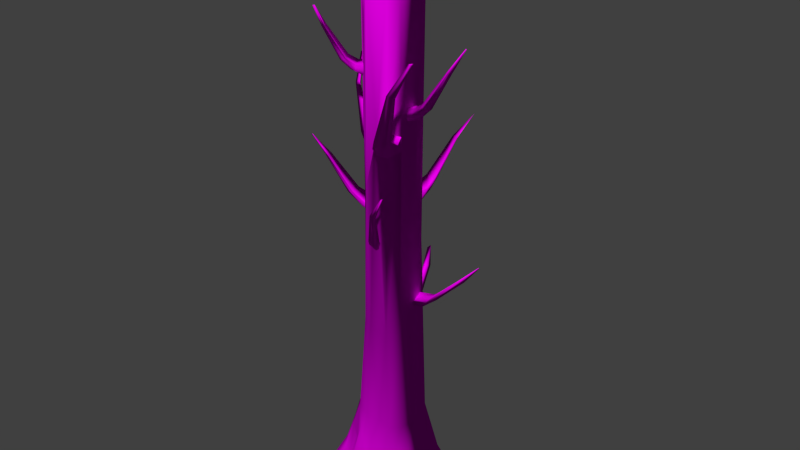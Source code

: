 # Source: decoration_vegetation_tree_dead_3.blend  (saved by Blender 2.70.0; exported with 4.5.12 LTS)
import bpy
from mathutils import Matrix  # noqa: F401  (used for matrix-valued properties, if any)

bpy.ops.wm.read_factory_settings(use_empty=True)
scene = bpy.context.scene
scene.name = 'Scene'

# ---- collections
col_collection_1 = bpy.data.collections.new('Collection 1'); scene.collection.children.link(col_collection_1)

# ---- images (referenced by path relative to the original .blend; pixels are not part of the script)
import os
ASSET_DIR = os.environ.get("B2B_ASSET_DIR", "")  # directory of the original .blend (textures are referenced by path, not embedded)
HERE = os.path.dirname(os.path.abspath(__file__))  # packed textures are extracted next to this script under _unpacked/

def load_image(name, relpath, width, height, colorspace="sRGB"):
    """Load a texture the original file referenced (path relative to the .blend, or extracted next to this script)."""
    p = next((c for c in (os.path.join(HERE, relpath), os.path.join(ASSET_DIR, relpath)) if relpath and os.path.exists(c)), "")
    if p:
        img = bpy.data.images.load(p, check_existing=True)
        img.name = name
    else:  # same state as the original file: an image datablock whose file is absent (Cycles renders it pink)
        img = bpy.data.images.new(name, width, height)
        img.source = "FILE"
        img.filepath = "//" + (relpath or name)
    img.colorspace_settings.name = colorspace
    return img
img_decoration_vegetation_wood_4_normal_png = load_image('decoration_vegetation_wood_4_normal.png', 'Texturen/decoration_vegetation_wood_4_normal.png', 1024, 1024, 'sRGB')
img_decoration_vegetation_wood_4_diffuse_png = load_image('decoration_vegetation_wood_4_diffuse.png', 'Texturen/decoration_vegetation_wood_4_diffuse.png', 1024, 1024, 'sRGB')

# ---- materials (node trees are filled in below, after node groups)
mat_decoration_tree_dead_3_wood_4 = bpy.data.materials.new('decoration_tree_dead_3_wood_4')
mat_decoration_tree_dead_3_wood_4.alpha_threshold = 0.0
mat_decoration_tree_dead_3_wood_4.roughness = 0.5
mat_decoration_tree_dead_3_wood_4.line_color = (0.0, 0.0, 0.0, 1.0)

# ---- material node trees
mat_decoration_tree_dead_3_wood_4.use_nodes = True; mat_decoration_tree_dead_3_wood_4.node_tree.nodes.clear()
_N = mat_decoration_tree_dead_3_wood_4.node_tree.nodes; _L = mat_decoration_tree_dead_3_wood_4.node_tree.links
n0 = _N.new('ShaderNodeOutputMaterial'); n0.name = 'Material Output'; n0.location = (300, 300)
n1 = _N.new('ShaderNodeTexImage'); n1.name = 'Image Texture.001'; n1.location = (-387, 68)
n1.width = 140
n1.image = img_decoration_vegetation_wood_4_normal_png
n2 = _N.new('ShaderNodeTexCoord'); n2.name = 'Texture Coordinate'; n2.location = (-637, 195)
n3 = _N.new('ShaderNodeNormalMap'); n3.name = 'Normal Map'; n3.location = (-168, 58)
n4 = _N.new('ShaderNodeBsdfDiffuse'); n4.name = 'Diffuse BSDF'; n4.location = (46, 289)
n5 = _N.new('ShaderNodeTexImage'); n5.name = 'Image Texture'; n5.location = (-358, 349)
n5.width = 155
n5.image = img_decoration_vegetation_wood_4_diffuse_png
_L.new(n4.outputs[0], n0.inputs[0])
_L.new(n2.outputs[2], n5.inputs[0])
_L.new(n2.outputs[2], n1.inputs[0])
_L.new(n5.outputs[0], n4.inputs[0])
_L.new(n1.outputs[0], n3.inputs[1])
_L.new(n3.outputs[0], n4.inputs[2])
n0.is_active_output = True

# ---- world
world_world = bpy.data.worlds.new('World'); scene.world = world_world
world_world.color = (0.05088, 0.05088, 0.05088)
world_world.use_sun_shadow = False
world_world.sun_shadow_jitter_overblur = 0.0
world_world.cycles.sampling_method = 'MANUAL'
world_world.cycles.sample_map_resolution = 256

# ---- meshes
me_cylinder_010 = bpy.data.meshes.new('Cylinder.010')
me_cylinder_010.from_pydata([(-0.07295, 0.3711, 2.104), (-0.2129, 0.369, 2.156), (-0.2787, 0.3036, 2.18), (-0.01448, 0.3087, 2.077), (-0.245, 0.2114, 1.987), (-0.2956, 0.2181, 2.088), (-0.1056, 0.2142, 1.936), (-0.03399, 0.2165, 1.978), (-0.1034, 0.5774, 2.162), (-0.2182, 0.5488, 2.168), (-0.2762, 0.4858, 2.111), (-0.05877, 0.5442, 2.098), (-0.2269, 0.5423, 2.045), (-0.2794, 0.4834, 2.058), (-0.1126, 0.5711, 2.04), (-0.0637, 0.5411, 2.035), (-0.1566, 0.7519, 2.277), (-0.2444, 0.7192, 2.238), (-0.2779, 0.6915, 2.171), (-0.1116, 0.7575, 2.247), (-0.2315, 0.7727, 2.184), (-0.2719, 0.7152, 2.148), (-0.1443, 0.805, 2.223), (-0.1054, 0.7849, 2.219), (-0.2495, 1.071, 2.577), (-0.3038, 1.05, 2.521), (-0.3136, 1.04, 2.467), (-0.211, 1.083, 2.576), (-0.2809, 1.103, 2.504), (-0.3034, 1.063, 2.461), (-0.2271, 1.124, 2.56), (-0.1995, 1.11, 2.567), (-0.3709, 1.29, 2.79), (-0.3994, 1.279, 2.76), (-0.4046, 1.274, 2.732), (-0.3506, 1.297, 2.789), (-0.3874, 1.307, 2.751), (-0.3992, 1.286, 2.728), (-0.3591, 1.318, 2.781), (-0.3446, 1.311, 2.784), (0.362, -0.08937, 5.748), (0.3661, 0.03119, 5.728), (0.3115, -0.2104, 5.729), (0.3334, -0.1689, 5.748), (0.3613, -0.08952, 5.513), (0.3111, -0.21, 5.585), (0.3651, 0.0303, 5.588), (0.3329, -0.1687, 5.513), (0.4832, -0.04817, 5.733), (0.4542, 0.01086, 5.686), (0.4387, -0.1731, 5.732), (0.4511, -0.1255, 5.745), (0.5568, -0.09612, 5.622), (0.4889, -0.2052, 5.656), (0.5017, -0.02123, 5.613), (0.5249, -0.1731, 5.633), (0.6195, -0.04183, 5.822), (0.6331, -0.0209, 5.782), (0.5847, -0.132, 5.832), (0.5912, -0.0954, 5.835), (0.7007, -0.09444, 5.783), (0.6401, -0.1675, 5.806), (0.6856, -0.05583, 5.757), (0.6725, -0.1477, 5.796), (0.9053, 0.0413, 6.299), (0.9159, 0.04684, 6.278), (0.8865, -0.002831, 6.313), (0.8896, 0.0158, 6.31), (0.9497, 0.01189, 6.294), (0.9167, -0.02268, 6.309), (0.9446, 0.02734, 6.275), (0.934, -0.01347, 6.305), (1.051, 0.2055, 6.623), (1.058, 0.2096, 6.612), (1.04, 0.1808, 6.627), (1.042, 0.1911, 6.626), (1.075, 0.1897, 6.62), (1.057, 0.1702, 6.625), (1.073, 0.1991, 6.61), (1.067, 0.1754, 6.624), (-0.3731, 0.1193, 4.993), (-0.351, 0.2614, 4.969), (-0.3409, -0.03379, 4.969), (-0.3573, 0.01971, 4.993), (-0.3723, 0.1189, 4.713), (-0.3403, -0.03338, 4.798), (-0.35, 0.2601, 4.802), (-0.3566, 0.01988, 4.713), (-0.5058, 0.1945, 4.975), (-0.4587, 0.2572, 4.919), (-0.4815, 0.03828, 4.974), (-0.4855, 0.09681, 4.989), (-0.6027, 0.1548, 4.842), (-0.5475, 0.01186, 4.883), (-0.5215, 0.2302, 4.832), (-0.5825, 0.05756, 4.856), (-0.6641, 0.2324, 5.081), (-0.6753, 0.2599, 5.033), (-0.6434, 0.119, 5.093), (-0.6428, 0.1633, 5.096), (-0.7708, 0.1888, 5.034), (-0.7161, 0.08978, 5.061), (-0.7446, 0.2307, 5.003), (-0.7496, 0.1201, 5.05), (-0.9802, 0.3934, 5.649), (-0.9913, 0.4023, 5.624), (-0.968, 0.3375, 5.666), (-0.9675, 0.3601, 5.662), (-1.039, 0.3689, 5.644), (-1.008, 0.321, 5.662), (-1.029, 0.3858, 5.621), (-1.026, 0.3357, 5.657), (-1.114, 0.6182, 6.035), (-1.121, 0.6245, 6.022), (-1.107, 0.587, 6.04), (-1.107, 0.5994, 6.04), (-1.146, 0.6051, 6.032), (-1.129, 0.5782, 6.038), (-1.142, 0.6157, 6.02), (-1.139, 0.5864, 6.037), (-0.1137, -0.1337, 3.605), (0.02232, -0.09596, 3.582), (-0.2666, -0.1199, 3.582), (-0.2126, -0.1297, 3.605), (-0.1141, -0.133, 3.33), (-0.2663, -0.1193, 3.414), (0.02097, -0.09514, 3.418), (-0.2125, -0.1291, 3.33), (-0.02512, -0.2545, 3.588), (0.0306, -0.2015, 3.533), (-0.1803, -0.2488, 3.586), (-0.1227, -0.2459, 3.601), (-0.05276, -0.3536, 3.457), (-0.1985, -0.3161, 3.497), (0.01147, -0.2658, 3.447), (-0.1499, -0.3451, 3.471), (0.02991, -0.4045, 3.691), (0.05802, -0.4123, 3.645), (-0.08303, -0.3974, 3.704), (-0.03987, -0.3917, 3.707), (-0.0003055, -0.5136, 3.646), (-0.1032, -0.4716, 3.673), (0.0375, -0.4832, 3.615), (-0.06973, -0.5008, 3.661), (0.2232, -0.6943, 4.25), (0.2331, -0.7042, 4.225), (0.1673, -0.6888, 4.266), (0.1892, -0.6857, 4.262), (0.2059, -0.7542, 4.244), (0.1558, -0.7296, 4.262), (0.2214, -0.7431, 4.222), (0.1721, -0.7456, 4.257), (0.4577, -0.7993, 4.628), (0.4646, -0.8051, 4.616), (0.4265, -0.7961, 4.634), (0.4385, -0.7945, 4.633), (0.4487, -0.832, 4.626), (0.4204, -0.8184, 4.632), (0.4584, -0.8264, 4.614), (0.4296, -0.8272, 4.63), (-0.3562, -0.03172, 4.15), (-0.3028, -0.1624, 4.126), (-0.3602, 0.1218, 4.127), (-0.3637, 0.06696, 4.15), (-0.3555, -0.03124, 3.875), (-0.3596, 0.1215, 3.958), (-0.3022, -0.161, 3.962), (-0.3631, 0.06693, 3.875), (-0.4658, -0.1338, 4.132), (-0.4066, -0.1829, 4.077), (-0.4782, 0.02098, 4.131), (-0.4686, -0.03581, 4.146), (-0.5674, -0.1178, 4.002), (-0.5471, 0.03124, 4.042), (-0.4727, -0.1714, 3.992), (-0.5703, -0.02038, 4.015), (-0.6084, -0.2059, 4.236), (-0.6128, -0.2347, 4.19), (-0.6145, -0.09286, 4.248), (-0.6038, -0.1351, 4.251), (-0.7203, -0.1885, 4.191), (-0.6905, -0.08149, 4.217), (-0.6857, -0.2225, 4.16), (-0.7157, -0.1181, 4.206), (-0.8737, -0.4315, 4.794), (-0.8824, -0.4425, 4.77), (-0.8748, -0.3753, 4.81), (-0.8692, -0.3967, 4.807), (-0.9352, -0.4213, 4.789), (-0.9166, -0.3686, 4.806), (-0.9225, -0.4354, 4.766), (-0.9307, -0.3868, 4.801), (-0.9508, -0.6767, 5.173), (-0.9557, -0.6842, 5.161), (-0.9512, -0.6452, 5.178), (-0.9482, -0.657, 5.178), (-0.9844, -0.6715, 5.17), (-0.9741, -0.6418, 5.176), (-0.9776, -0.6805, 5.159), (-0.9818, -0.652, 5.175), (0.02693, 0.4112, 4.263), (0.1684, 0.3855, 4.239), (-0.1269, 0.3831, 4.24), (-0.07301, 0.3981, 4.263), (0.02659, 0.4105, 3.983), (-0.1265, 0.3825, 4.068), (0.1671, 0.3845, 4.072), (-0.07285, 0.3975, 3.983), (0.1057, 0.542, 4.245), (0.1671, 0.4933, 4.189), (-0.05117, 0.5218, 4.244), (0.007439, 0.5242, 4.259), (0.06849, 0.6399, 4.112), (-0.07585, 0.5884, 4.153), (0.1417, 0.5567, 4.102), (-0.02924, 0.6223, 4.126), (0.1476, 0.6992, 4.351), (0.1754, 0.7096, 4.304), (0.03375, 0.6815, 4.363), (0.07805, 0.6797, 4.366), (0.1069, 0.807, 4.305), (0.006477, 0.755, 4.332), (0.1481, 0.7797, 4.274), (0.03769, 0.7877, 4.32), (0.317, 1.011, 4.92), (0.3261, 1.022, 4.895), (0.2608, 1.0, 4.936), (0.2833, 0.9991, 4.932), (0.294, 1.07, 4.914), (0.2453, 1.04, 4.932), (0.3107, 1.06, 4.891), (0.2605, 1.058, 4.927), (0.5452, 1.139, 5.305), (0.5516, 1.146, 5.293), (0.5138, 1.133, 5.311), (0.5262, 1.132, 5.31), (0.533, 1.171, 5.302), (0.5056, 1.155, 5.309), (0.5434, 1.167, 5.291), (0.5141, 1.165, 5.307), (-0.3242, -0.2409, 6.293), (-0.2359, -0.3231, 6.273), (-0.3825, -0.1234, 6.273), (-0.3655, -0.1671, 6.293), (-0.3239, -0.2403, 6.058), (-0.3819, -0.1233, 6.129), (-0.2359, -0.3217, 6.133), (-0.365, -0.1669, 6.058), (-0.3726, -0.3594, 6.278), (-0.3091, -0.3763, 6.231), (-0.4378, -0.2439, 6.277), (-0.41, -0.2845, 6.29), (-0.4571, -0.3836, 6.166), (-0.4949, -0.2607, 6.201), (-0.3644, -0.3911, 6.158), (-0.4943, -0.309, 6.178), (-0.4572, -0.4665, 6.366), (-0.4503, -0.4905, 6.327), (-0.5025, -0.3811, 6.377), (-0.4791, -0.41, 6.379), (-0.5502, -0.4933, 6.328), (-0.5656, -0.3996, 6.35), (-0.5111, -0.5072, 6.301), (-0.5719, -0.437, 6.341), (-0.5819, -0.7368, 6.843), (-0.5846, -0.7484, 6.823), (-0.6028, -0.6936, 6.857), (-0.5908, -0.7082, 6.854), (-0.6332, -0.751, 6.839), (-0.6377, -0.7034, 6.854), (-0.6182, -0.7573, 6.82), (-0.6421, -0.7226, 6.85), (-0.5535, -0.9545, 7.167), (-0.5546, -0.9621, 7.156), (-0.5651, -0.9303, 7.171), (-0.5585, -0.9384, 7.171), (-0.5814, -0.9625, 7.165), (-0.5841, -0.9359, 7.17), (-0.5729, -0.9671, 7.155), (-0.5864, -0.9465, 7.168), (0.345, 0.008971, 2.649), (0.3267, 0.1477, 2.701), (0.2541, 0.2055, 2.725), (0.2898, -0.05636, 2.621), (0.1664, 0.1613, 2.532), (0.1672, 0.2123, 2.633), (0.1854, 0.02318, 2.481), (0.1961, -0.04769, 2.522), (0.5465, 0.06322, 2.706), (0.5047, 0.1739, 2.713), (0.4353, 0.2242, 2.656), (0.5187, 0.01502, 2.643), (0.4972, 0.1818, 2.59), (0.4326, 0.2271, 2.602), (0.5391, 0.07156, 2.584), (0.515, 0.01955, 2.58), (0.7136, 0.1363, 2.821), (0.6709, 0.2197, 2.782), (0.6395, 0.2498, 2.716), (0.7243, 0.09226, 2.791), (0.7255, 0.2132, 2.728), (0.6637, 0.2466, 2.693), (0.7677, 0.1303, 2.768), (0.7523, 0.08934, 2.764), (1.02, 0.2657, 3.122), (0.9925, 0.3172, 3.065), (0.9813, 0.3258, 3.012), (1.036, 0.2288, 3.12), (1.048, 0.3006, 3.049), (1.006, 0.3183, 3.005), (1.075, 0.2495, 3.105), (1.064, 0.2206, 3.112), (1.223, 0.4118, 3.334), (1.209, 0.4388, 3.305), (1.203, 0.4433, 3.277), (1.232, 0.3924, 3.333), (1.238, 0.4301, 3.296), (1.216, 0.4394, 3.273), (1.252, 0.4033, 3.325), (1.247, 0.388, 3.329), (-0.09551, 0.4474, 0.5538), (-0.3389, 0.4072, 0.5539), (-0.5336, 0.2656, 0.554), (-0.6236, 0.03022, 0.554), (-0.5733, -0.1858, 0.554), (-0.4549, -0.3186, 0.554), (-0.2931, -0.4177, 0.5539), (-0.1526, -0.4707, 0.5539), (0.05717, -0.463, 0.5539), (0.2194, -0.4267, 0.5538), (0.4024, -0.3305, 0.5539), (0.5025, -0.1563, 0.5539), (0.4841, 0.03294, 0.5539), (0.4072, 0.2275, 0.5539), (0.3007, 0.368, 0.5539), (0.1234, 0.4357, 0.5539), (-0.0782, 0.422, 2.147), (-0.2763, 0.3781, 2.193), (-0.4348, 0.2436, 2.218), (-0.508, 0.03026, 2.191), (-0.4671, -0.1571, 2.151), (-0.3707, -0.2709, 2.13), (-0.239, -0.3533, 2.122), (-0.1247, -0.3965, 2.122), (0.04606, -0.3902, 2.122), (0.1781, -0.3603, 2.122), (0.3271, -0.2754, 2.122), (0.4085, -0.1166, 2.122), (0.3935, 0.05893, 2.122), (0.331, 0.2383, 2.122), (0.2443, 0.3582, 2.122), (0.1, 0.4148, 2.122), (-0.07824, 0.4749, 4.236), (-0.2577, 0.4129, 4.236), (-0.3647, 0.2522, 4.236), (-0.402, 0.0202, 4.236), (-0.3901, -0.1648, 4.236), (-0.3336, -0.2731, 4.237), (-0.2338, -0.354, 4.236), (-0.1249, -0.3972, 4.236), (0.04803, -0.391, 4.236), (0.174, -0.3614, 4.236), (0.307, -0.2829, 4.236), (0.3709, -0.1408, 4.236), (0.348, 0.01359, 4.236), (0.2966, 0.1884, 4.236), (0.2299, 0.3362, 4.236), (0.1005, 0.4373, 4.236), (-0.08028, 0.4589, 6.966), (-0.2749, 0.3979, 6.989), (-0.3544, 0.3055, 6.939), (-0.4263, 0.01375, 6.989), (-0.4092, -0.1702, 6.989), (-0.345, -0.2832, 6.979), (-0.2393, -0.3676, 6.955), (-0.1289, -0.4127, 6.935), (0.04968, -0.4061, 6.928), (0.1877, -0.3753, 6.928), (0.3436, -0.2933, 6.928), (0.4287, -0.1451, 6.928), (0.4131, 0.01602, 6.928), (0.3476, 0.1906, 6.928), (0.257, 0.3339, 6.928), (0.01324, 0.4271, 6.892), (-0.08026, 0.4589, 7.328), (-0.2749, 0.3979, 7.548), (-0.3864, 0.234, 7.618), (-0.4262, 0.01375, 7.618), (-0.4092, -0.1702, 7.512), (-0.345, -0.2832, 7.422), (-0.2393, -0.3676, 7.374), (-0.1289, -0.4127, 7.43), (0.0497, -0.4061, 7.547), (0.1878, -0.3753, 7.541), (0.3436, -0.2933, 7.383), (0.4287, -0.1451, 7.396), (0.4131, 0.01602, 7.514), (0.3477, 0.1906, 7.514), (0.257, 0.3339, 7.358), (0.1061, 0.4271, 7.235), (0.1795, -0.3669, 5.376), (0.3439, -0.2689, 5.344), (-0.02553, -0.4034, 5.345), (0.04868, -0.397, 5.376), (0.3938, -0.1425, 5.305), (-0.236, -0.3594, 5.319), (-0.07905, 0.4686, 5.319), (-0.2645, 0.4069, 5.328), (0.3738, 0.01455, 5.304), (0.3168, 0.1893, 5.304), (-0.4116, 0.01764, 5.328), (-0.3977, -0.167, 5.328), (-0.3381, -0.2771, 5.324), (0.1027, 0.4333, 5.306), (0.2406, 0.3353, 5.304), (-0.3733, 0.245, 5.328), (0.1787, -0.3661, 5.003), (-0.0253, -0.4025, 5.116), (-0.2357, -0.3586, 5.161), (-0.07893, 0.4695, 5.165), (-0.4103, 0.01801, 5.173), (0.1024, 0.4338, 5.154), (0.2391, 0.3354, 5.152), (0.3419, -0.2683, 5.121), (0.04859, -0.3961, 5.003), (0.3906, -0.1422, 5.152), (-0.2635, 0.4078, 5.173), (0.3701, 0.01441, 5.152), (0.314, 0.1892, 5.152), (-0.3966, -0.1667, 5.173), (-0.3375, -0.2766, 5.169), (-0.3721, 0.246, 5.173), (0.3385, -0.4933, 5.352), (0.3924, -0.4039, 5.277), (0.1335, -0.5411, 5.35), (0.2077, -0.5168, 5.371), (0.3377, -0.6327, 5.175), (0.1337, -0.6357, 5.229), (0.3904, -0.4949, 5.162), (0.2076, -0.6562, 5.193), (0.4641, -0.6698, 5.492), (0.5036, -0.6699, 5.429), (0.3138, -0.7008, 5.509), (0.3682, -0.6779, 5.513), (0.4635, -0.8233, 5.431), (0.3139, -0.8051, 5.467), (0.5021, -0.77, 5.389), (0.3681, -0.8314, 5.452), (0.8203, -0.9798, 6.249), (0.8368, -0.9892, 6.216), (0.7453, -0.9926, 6.271), (0.7728, -0.9807, 6.266), (0.8192, -1.064, 6.242), (0.7448, -1.05, 6.266), (0.8355, -1.044, 6.212), (0.7719, -1.065, 6.259), (1.165, -1.033, 6.763), (1.176, -1.039, 6.746), (1.123, -1.04, 6.77), (1.138, -1.034, 6.769), (1.165, -1.079, 6.759), (1.123, -1.072, 6.767), (1.175, -1.069, 6.744), (1.138, -1.08, 6.765), (0.3436, -0.2907, 6.759), (0.04957, -0.4052, 6.762), (0.425, -0.1448, 6.755), (-0.2738, 0.3989, 6.668), (0.4089, 0.01586, 6.755), (0.3444, 0.1904, 6.755), (-0.408, -0.1698, 6.812), (-0.3443, -0.2825, 6.803), (-0.353, 0.3067, 6.765), (0.1868, -0.3744, 6.762), (-0.1179, -0.4117, 6.766), (-0.2389, -0.3667, 6.781), (-0.08015, 0.46, 6.647), (-0.4247, 0.01417, 6.812), (0.01289, 0.4277, 6.705), (0.2552, 0.3341, 6.755), (-0.1651, 0.6071, 7.21), (-0.3165, 0.5645, 7.167), (-0.3783, 0.5517, 7.041), (-0.09239, 0.6378, 7.124), (-0.3156, 0.6743, 7.037), (-0.3772, 0.6, 6.985), (-0.165, 0.7161, 7.081), (-0.09267, 0.6941, 7.058), (-0.2802, 0.6679, 7.476), (-0.3898, 0.6662, 7.39), (-0.4241, 0.6992, 7.292), (-0.2173, 0.7051, 7.46), (-0.3773, 0.7713, 7.389), (-0.4182, 0.7451, 7.292), (-0.2683, 0.7722, 7.475), (-0.2114, 0.7589, 7.46), (-0.4932, 0.6943, 8.053), (-0.5579, 0.7226, 7.967), (-0.5644, 0.7623, 7.903), (-0.4429, 0.7099, 8.07), (-0.535, 0.7924, 8.004), (-0.5542, 0.7926, 7.92), (-0.4709, 0.7636, 8.09), (-0.4316, 0.7457, 8.089), (-0.7183, 0.7021, 8.445), (-0.7523, 0.717, 8.399), (-0.7558, 0.7379, 8.366), (-0.6919, 0.7103, 8.454), (-0.7403, 0.7537, 8.419), (-0.7504, 0.7538, 8.375), (-0.7066, 0.7385, 8.464), (-0.6859, 0.7292, 8.464), (-0.003078, 0.7393, -1.0), (-0.2788, 0.6919, -0.7211), (0.1787, 0.894, -1.0), (-0.4784, 0.8313, -0.7211), (0.3785, 0.9113, -0.9998), (-0.6571, 0.6957, -0.7211), (0.5701, 0.8473, -0.9998), (-0.8701, 0.5757, -0.7211), (0.7222, 0.7403, -0.9998), (-0.9923, 0.4517, -0.7211), (0.8293, 0.5897, -0.9998), (-1.006, 0.1743, -0.7211), (0.8357, 0.3933, -1.0), (-1.12, -0.0092, -0.7211), (0.7007, 0.1394, -1.0), (-1.077, -0.2053, -0.7211), (0.9743, 0.005619, -1.0), (-0.9497, -0.3765, -0.7211), (1.099, -0.1753, -0.9998), (-0.8484, -0.4949, -0.7211), (1.128, -0.3663, -0.9998), (-0.5719, -0.4676, -0.7211), (1.046, -0.5553, -0.9998), (-0.5026, -0.638, -0.7211), (0.7118, -0.768, -1.0), (-0.4414, -0.8028, -0.7211), (0.4822, -0.6923, -1.0), (-0.317, -0.8172, -0.7211), (0.3968, -0.743, -1.0), (-0.1666, -0.833, -0.7211), (0.3269, -0.9475, -0.9998), (0.02391, -0.8819, -0.7211), (0.03384, -1.011, -0.9998), (0.2766, -0.8274, -0.7211), (-0.1783, -0.9026, -1.0), (0.3658, -0.6936, -0.7211), (-0.3615, -0.9356, -0.9998), (0.4534, -0.656, -0.7211), (-0.5059, -0.8558, -0.9998), (0.6703, -0.7275, -0.7211), (-0.5789, -0.7227, -0.9998), (0.8967, -0.4892, -0.7211), (-0.6436, -0.434, -1.0), (0.9675, -0.3263, -0.7211), (-0.9154, -0.5301, -1.0), (0.9424, -0.1616, -0.7211), (-1.095, -0.4245, -0.9998), (0.9031, 0.001478, -0.7211), (-1.243, -0.226, -0.9998), (0.6599, 0.1294, -0.7211), (-1.246, 0.001451, -0.9998), (0.7671, 0.3578, -0.7211), (-1.063, 0.187, -1.0), (0.7097, 0.498, -0.7211), (-1.073, 0.4949, -1.0), (0.6174, 0.6278, -0.7211), (-0.9607, 0.6798, -0.9998), (0.4863, 0.7201, -0.7211), (-0.756, 0.8189, -0.9998), (0.3211, 0.7753, -0.7211), (-0.5069, 0.8875, -1.0), (0.1621, 0.8205, -0.7211), (-0.2932, 0.735, -1.0), (-0.004785, 0.6959, -0.7211), (-0.2565, 0.6253, -0.5287), (-0.4382, 0.7524, -0.5288), (-0.6007, 0.629, -0.5288), (-0.7946, 0.52, -0.5288), (-0.9058, 0.4072, -0.5288), (-0.9177, 0.1548, -0.5288), (-1.022, -0.01214, -0.5288), (-0.9825, -0.1906, -0.5288), (-0.8669, -0.3462, -0.5288), (-0.7759, -0.4603, -0.5287), (-0.5758, -0.4846, -0.5285), (-0.4857, -0.6066, -0.5286), (-0.4045, -0.7339, -0.5287), (-0.2913, -0.7469, -0.5287), (-0.1545, -0.7612, -0.5287), (0.01875, -0.8058, -0.5287), (0.2485, -0.7578, -0.5287), (0.3297, -0.6421, -0.5287), (0.4093, -0.6079, -0.5287), (0.6067, -0.6655, -0.5288), (0.8127, -0.4488, -0.5288), (0.8772, -0.3006, -0.5288), (0.8542, -0.1508, -0.5288), (0.8185, -0.002442, -0.5287), (0.6595, 0.1293, -0.5287), (0.6947, 0.3216, -0.5287), (0.6425, 0.4492, -0.5287), (0.5586, 0.5672, -0.5287), (0.4393, 0.6512, -0.5287), (0.289, 0.7013, -0.5287), (0.1445, 0.7425, -0.5287), (-0.007354, 0.629, -0.5287), (-0.2332, 0.611, -0.3514), (-0.396, 0.6692, -0.3516), (-0.5415, 0.5587, -0.3516), (-0.7153, 0.4611, -0.3516), (-0.815, 0.3601, -0.3517), (-0.8255, 0.134, -0.3516), (-0.9187, -0.01549, -0.3517), (-0.8837, -0.1753, -0.3517), (-0.7799, -0.3151, -0.3516), (-0.7081, -0.4303, -0.3513), (-0.5508, -0.4661, -0.3523), (-0.457, -0.5632, -0.3512), (-0.3658, -0.6617, -0.3515), (-0.2644, -0.6734, -0.3514), (-0.1419, -0.6862, -0.3514), (0.0132, -0.7261, -0.3515), (0.2189, -0.696, -0.3515), (0.2915, -0.5976, -0.3514), (0.3629, -0.567, -0.3514), (0.5398, -0.6079, -0.3516), (0.7244, -0.4066, -0.3516), (0.7821, -0.2739, -0.3516), (0.7615, -0.1396, -0.3516), (0.7294, -0.006813, -0.3515), (0.6535, 0.1303, -0.3514), (0.6184, 0.2834, -0.3515), (0.5718, 0.3976, -0.3515), (0.4966, 0.5033, -0.3515), (0.3898, 0.5785, -0.3515), (0.2552, 0.6233, -0.3515), (0.1258, 0.6602, -0.3515), (-0.01018, 0.6142, -0.3514), (-0.2151, 0.5681, -0.1001), (-0.3633, 0.6057, -0.1), (-0.4958, 0.5051, -0.1), (-0.6539, 0.4162, -0.09999), (-0.7446, 0.3242, -0.09997), (-0.7543, 0.1184, -0.1), (-0.8391, -0.01771, -0.09997), (-0.8072, -0.1632, -0.09998), (-0.7129, -0.2971, -0.1), (-0.6503, -0.4011, -0.09997), (-0.4987, -0.401, -0.09993), (-0.418, -0.5066, -0.09993), (-0.3366, -0.6062, -0.1001), (-0.2435, -0.6168, -0.1001), (-0.132, -0.6285, -0.1001), (0.009264, -0.6649, -0.1001), (0.1966, -0.6202, -0.1001), (0.2627, -0.5496, -0.1002), (0.3277, -0.5222, -0.1001), (0.4887, -0.5399, -0.1), (0.6567, -0.3738, -0.1), (0.7093, -0.2529, -0.09999), (0.6906, -0.1307, -0.1), (0.6614, -0.009803, -0.1), (0.589, 0.1175, -0.1002), (0.5604, 0.2545, -0.1001), (0.5179, 0.3585, -0.1001), (0.4495, 0.4547, -0.1), (0.3522, 0.5231, -0.1001), (0.2296, 0.564, -0.1001), (0.1118, 0.5976, -0.1001), (-0.01202, 0.571, -0.1002), (-0.2005, 0.5396, 0.135), (-0.3368, 0.525, 0.1351), (-0.4586, 0.4611, 0.1351), (-0.604, 0.3793, 0.1352), (-0.6564, 0.2685, 0.1352), (-0.7254, 0.1054, 0.1351), (-0.7498, -0.01975, 0.1352), (-0.7205, -0.1536, 0.1352), (-0.6346, -0.2767, 0.1351), (-0.579, -0.3455, 0.1352), (-0.4934, -0.4018, 0.1352), (-0.387, -0.4694, 0.1352), (-0.299, -0.5148, 0.1351), (-0.2265, -0.5485, 0.135), (-0.124, -0.5622, 0.135), (0.00593, -0.5631, 0.1351), (0.1446, -0.5293, 0.1351), (0.2391, -0.5222, 0.135), (0.2988, -0.497, 0.135), (0.4268, -0.4286, 0.1351), (0.5483, -0.3472, 0.1352), (0.5962, -0.2361, 0.1352), (0.6177, -0.1237, 0.1351), (0.6057, -0.01248, 0.1351), (0.5391, 0.1046, 0.135), (0.5128, 0.2306, 0.1351), (0.4737, 0.3262, 0.1351), (0.4108, 0.4148, 0.1351), (0.3213, 0.4777, 0.1351), (0.2086, 0.5153, 0.1351), (0.1002, 0.5461, 0.1351), (-0.01365, 0.5423, 0.135), (-0.1843, 0.4829, 0.3529), (-0.3071, 0.4697, 0.353), (-0.4169, 0.4121, 0.353), (-0.548, 0.3384, 0.3531), (-0.5952, 0.2386, 0.3531), (-0.6574, 0.09159, 0.353), (-0.6794, -0.02125, 0.3531), (-0.653, -0.1419, 0.3531), (-0.5756, -0.2528, 0.353), (-0.5255, -0.3149, 0.3531), (-0.4483, -0.3656, 0.3531), (-0.3524, -0.4265, 0.3531), (-0.2731, -0.4674, 0.353), (-0.2078, -0.4978, 0.353), (-0.1153, -0.5102, 0.3529), (0.001741, -0.5109, 0.353), (0.1267, -0.4805, 0.353), (0.2119, -0.4619, 0.3529), (0.2657, -0.4514, 0.3529), (0.381, -0.3897, 0.353), (0.4906, -0.3164, 0.3531), (0.5338, -0.2162, 0.3531), (0.5532, -0.1149, 0.353), (0.5423, -0.01469, 0.353), (0.5051, 0.09087, 0.3529), (0.4586, 0.2044, 0.353), (0.4234, 0.2906, 0.353), (0.3666, 0.3704, 0.353), (0.286, 0.4271, 0.353), (0.1844, 0.461, 0.353), (0.08671, 0.4822, 0.353), (-0.0159, 0.4853, 0.3529)], [], [(6, 4, 12, 14), (7, 6, 14, 15), (4, 5, 13, 12), (14, 12, 20, 22), (15, 14, 22, 23), (12, 13, 21, 20), (3, 7, 15, 11), (5, 2, 10, 13), (2, 1, 9, 10), (0, 3, 11, 8), (1, 0, 8, 9), (22, 20, 28, 30), (23, 22, 30, 31), (20, 21, 29, 28), (11, 15, 23, 19), (13, 10, 18, 21), (10, 9, 17, 18), (8, 11, 19, 16), (9, 8, 16, 17), (30, 28, 36, 38), (31, 30, 38, 39), (28, 29, 37, 36), (19, 23, 31, 27), (21, 18, 26, 29), (18, 17, 25, 26), (16, 19, 27, 24), (17, 16, 24, 25), (38, 36, 33, 32), (39, 38, 32, 35), (36, 37, 34, 33), (27, 31, 39, 35), (29, 26, 34, 37), (26, 25, 33, 34), (24, 27, 35, 32), (25, 24, 32, 33), (44, 46, 54, 52), (45, 47, 55, 53), (47, 44, 52, 55), (52, 54, 62, 60), (53, 55, 63, 61), (55, 52, 60, 63), (46, 41, 49, 54), (42, 45, 53, 50), (40, 43, 51, 48), (43, 42, 50, 51), (41, 40, 48, 49), (60, 62, 70, 68), (61, 63, 71, 69), (63, 60, 68, 71), (54, 49, 57, 62), (50, 53, 61, 58), (48, 51, 59, 56), (51, 50, 58, 59), (49, 48, 56, 57), (68, 70, 78, 76), (69, 71, 79, 77), (71, 68, 76, 79), (62, 57, 65, 70), (58, 61, 69, 66), (56, 59, 67, 64), (59, 58, 66, 67), (57, 56, 64, 65), (76, 78, 73, 72), (77, 79, 75, 74), (79, 76, 72, 75), (70, 65, 73, 78), (66, 69, 77, 74), (64, 67, 75, 72), (67, 66, 74, 75), (65, 64, 72, 73), (84, 92, 94, 86), (85, 93, 95, 87), (87, 95, 92, 84), (92, 100, 102, 94), (93, 101, 103, 95), (95, 103, 100, 92), (86, 94, 89, 81), (82, 90, 93, 85), (80, 88, 91, 83), (83, 91, 90, 82), (81, 89, 88, 80), (100, 108, 110, 102), (101, 109, 111, 103), (103, 111, 108, 100), (94, 102, 97, 89), (90, 98, 101, 93), (88, 96, 99, 91), (91, 99, 98, 90), (89, 97, 96, 88), (108, 116, 118, 110), (109, 117, 119, 111), (111, 119, 116, 108), (102, 110, 105, 97), (98, 106, 109, 101), (96, 104, 107, 99), (99, 107, 106, 98), (97, 105, 104, 96), (116, 112, 113, 118), (117, 114, 115, 119), (119, 115, 112, 116), (110, 118, 113, 105), (106, 114, 117, 109), (104, 112, 115, 107), (107, 115, 114, 106), (105, 113, 112, 104), (124, 126, 134, 132), (125, 127, 135, 133), (127, 124, 132, 135), (132, 134, 142, 140), (133, 135, 143, 141), (135, 132, 140, 143), (126, 121, 129, 134), (122, 125, 133, 130), (120, 123, 131, 128), (123, 122, 130, 131), (121, 120, 128, 129), (140, 142, 150, 148), (141, 143, 151, 149), (143, 140, 148, 151), (134, 129, 137, 142), (130, 133, 141, 138), (128, 131, 139, 136), (131, 130, 138, 139), (129, 128, 136, 137), (148, 150, 158, 156), (149, 151, 159, 157), (151, 148, 156, 159), (142, 137, 145, 150), (138, 141, 149, 146), (136, 139, 147, 144), (139, 138, 146, 147), (137, 136, 144, 145), (156, 158, 153, 152), (157, 159, 155, 154), (159, 156, 152, 155), (150, 145, 153, 158), (146, 149, 157, 154), (144, 147, 155, 152), (147, 146, 154, 155), (145, 144, 152, 153), (164, 166, 174, 172), (165, 167, 175, 173), (167, 164, 172, 175), (172, 174, 182, 180), (173, 175, 183, 181), (175, 172, 180, 183), (166, 161, 169, 174), (162, 165, 173, 170), (160, 163, 171, 168), (163, 162, 170, 171), (161, 160, 168, 169), (180, 182, 190, 188), (181, 183, 191, 189), (183, 180, 188, 191), (174, 169, 177, 182), (170, 173, 181, 178), (168, 171, 179, 176), (171, 170, 178, 179), (169, 168, 176, 177), (188, 190, 198, 196), (189, 191, 199, 197), (191, 188, 196, 199), (182, 177, 185, 190), (178, 181, 189, 186), (176, 179, 187, 184), (179, 178, 186, 187), (177, 176, 184, 185), (196, 198, 193, 192), (197, 199, 195, 194), (199, 196, 192, 195), (190, 185, 193, 198), (186, 189, 197, 194), (184, 187, 195, 192), (187, 186, 194, 195), (185, 184, 192, 193), (204, 212, 214, 206), (205, 213, 215, 207), (207, 215, 212, 204), (212, 220, 222, 214), (213, 221, 223, 215), (215, 223, 220, 212), (206, 214, 209, 201), (202, 210, 213, 205), (200, 208, 211, 203), (203, 211, 210, 202), (201, 209, 208, 200), (220, 228, 230, 222), (221, 229, 231, 223), (223, 231, 228, 220), (214, 222, 217, 209), (210, 218, 221, 213), (208, 216, 219, 211), (211, 219, 218, 210), (209, 217, 216, 208), (228, 236, 238, 230), (229, 237, 239, 231), (231, 239, 236, 228), (222, 230, 225, 217), (218, 226, 229, 221), (216, 224, 227, 219), (219, 227, 226, 218), (217, 225, 224, 216), (236, 232, 233, 238), (237, 234, 235, 239), (239, 235, 232, 236), (230, 238, 233, 225), (226, 234, 237, 229), (224, 232, 235, 227), (227, 235, 234, 226), (225, 233, 232, 224), (244, 246, 254, 252), (245, 247, 255, 253), (247, 244, 252, 255), (252, 254, 262, 260), (253, 255, 263, 261), (255, 252, 260, 263), (246, 241, 249, 254), (242, 245, 253, 250), (240, 243, 251, 248), (243, 242, 250, 251), (241, 240, 248, 249), (260, 262, 270, 268), (261, 263, 271, 269), (263, 260, 268, 271), (254, 249, 257, 262), (250, 253, 261, 258), (248, 251, 259, 256), (251, 250, 258, 259), (249, 248, 256, 257), (268, 270, 278, 276), (269, 271, 279, 277), (271, 268, 276, 279), (262, 257, 265, 270), (258, 261, 269, 266), (256, 259, 267, 264), (259, 258, 266, 267), (257, 256, 264, 265), (276, 278, 273, 272), (277, 279, 275, 274), (279, 276, 272, 275), (270, 265, 273, 278), (266, 269, 277, 274), (264, 267, 275, 272), (267, 266, 274, 275), (265, 264, 272, 273), (286, 284, 292, 294), (287, 286, 294, 295), (284, 285, 293, 292), (294, 292, 300, 302), (295, 294, 302, 303), (292, 293, 301, 300), (283, 287, 295, 291), (285, 282, 290, 293), (282, 281, 289, 290), (280, 283, 291, 288), (281, 280, 288, 289), (302, 300, 308, 310), (303, 302, 310, 311), (300, 301, 309, 308), (291, 295, 303, 299), (293, 290, 298, 301), (290, 289, 297, 298), (288, 291, 299, 296), (289, 288, 296, 297), (310, 308, 316, 318), (311, 310, 318, 319), (308, 309, 317, 316), (299, 303, 311, 307), (301, 298, 306, 309), (298, 297, 305, 306), (296, 299, 307, 304), (297, 296, 304, 305), (318, 316, 313, 312), (319, 318, 312, 315), (316, 317, 314, 313), (307, 311, 319, 315), (309, 306, 314, 317), (306, 305, 313, 314), (304, 307, 315, 312), (305, 304, 312, 313), (330, 331, 347, 346), (340, 341, 357, 356), (327, 328, 344, 343), (320, 321, 337, 336), (329, 330, 346, 345), (332, 333, 349, 348), (324, 325, 341, 340), (322, 323, 339, 338), (334, 335, 351, 350), (333, 334, 350, 349), (331, 332, 348, 347), (335, 320, 336, 351), (323, 324, 340, 339), (321, 322, 338, 337), (325, 326, 342, 341), (326, 327, 343, 342), (328, 329, 345, 344), (473, 464, 378, 377), (341, 342, 358, 357), (351, 336, 352, 367), (350, 351, 367, 366), (337, 338, 354, 353), (338, 339, 355, 354), (349, 350, 366, 365), (345, 346, 362, 361), (343, 344, 360, 359), (346, 347, 363, 362), (342, 343, 359, 358), (336, 337, 353, 352), (347, 348, 364, 363), (348, 349, 365, 364), (344, 345, 361, 360), (339, 340, 356, 355), (377, 378, 394, 393), (474, 465, 376, 375), (464, 466, 379, 378), (475, 474, 375, 374), (476, 467, 484, 486), (466, 468, 380, 379), (468, 469, 381, 380), (465, 473, 377, 376), (477, 470, 372, 371), (470, 471, 373, 372), (471, 475, 374, 373), (478, 476, 486, 487), (479, 478, 383, 382), (467, 472, 485, 484), (472, 477, 371, 370), (469, 479, 382, 381), (384, 385, 386, 387, 388, 389, 390, 391, 392, 393, 394, 395, 396, 397, 398, 399), (375, 376, 392, 391), (378, 379, 395, 394), (374, 375, 391, 390), (368, 369, 385, 384), (379, 380, 396, 395), (380, 381, 397, 396), (376, 377, 393, 392), (371, 372, 388, 387), (372, 373, 389, 388), (373, 374, 390, 389), (383, 368, 384, 399), (382, 383, 399, 398), (369, 370, 386, 385), (370, 371, 387, 386), (381, 382, 398, 397), (416, 423, 438, 436), (417, 424, 439, 437), (423, 425, 404, 401), (418, 417, 402, 405), (419, 426, 407, 406), (425, 427, 408, 404), (427, 428, 409, 408), (424, 416, 436, 439), (420, 429, 411, 410), (429, 430, 412, 411), (430, 418, 405, 412), (421, 419, 406, 413), (422, 421, 413, 414), (426, 431, 415, 407), (431, 420, 410, 415), (428, 422, 414, 409), (361, 362, 423, 416), (359, 360, 424, 417), (362, 363, 425, 423), (358, 359, 417, 418), (352, 353, 426, 419), (363, 364, 427, 425), (364, 365, 428, 427), (360, 361, 416, 424), (355, 356, 429, 420), (356, 357, 430, 429), (357, 358, 418, 430), (367, 352, 419, 421), (366, 367, 421, 422), (353, 354, 431, 426), (354, 355, 420, 431), (365, 366, 422, 428), (436, 438, 446, 444), (437, 439, 447, 445), (439, 436, 444, 447), (423, 401, 433, 438), (402, 417, 437, 434), (400, 403, 435, 432), (403, 402, 434, 435), (401, 400, 432, 433), (444, 446, 454, 452), (445, 447, 455, 453), (447, 444, 452, 455), (438, 433, 441, 446), (434, 437, 445, 442), (432, 435, 443, 440), (435, 434, 442, 443), (433, 432, 440, 441), (452, 454, 462, 460), (453, 455, 463, 461), (455, 452, 460, 463), (446, 441, 449, 454), (442, 445, 453, 450), (440, 443, 451, 448), (443, 442, 450, 451), (441, 440, 448, 449), (460, 462, 457, 456), (461, 463, 459, 458), (463, 460, 456, 459), (454, 449, 457, 462), (450, 453, 461, 458), (448, 451, 459, 456), (451, 450, 458, 459), (449, 448, 456, 457), (400, 401, 464, 473), (402, 403, 465, 474), (401, 404, 466, 464), (405, 402, 474, 475), (406, 407, 467, 476), (404, 408, 468, 466), (408, 409, 469, 468), (403, 400, 473, 465), (410, 411, 470, 477), (411, 412, 471, 470), (412, 405, 475, 471), (413, 406, 476, 478), (414, 413, 478, 479), (407, 415, 472, 467), (415, 410, 477, 472), (409, 414, 479, 469), (486, 484, 492, 494), (487, 486, 494, 495), (484, 485, 493, 492), (383, 478, 487, 483), (472, 370, 482, 485), (370, 369, 481, 482), (368, 383, 483, 480), (369, 368, 480, 481), (494, 492, 500, 502), (495, 494, 502, 503), (492, 493, 501, 500), (483, 487, 495, 491), (485, 482, 490, 493), (482, 481, 489, 490), (480, 483, 491, 488), (481, 480, 488, 489), (502, 500, 508, 510), (503, 502, 510, 511), (500, 501, 509, 508), (491, 495, 503, 499), (493, 490, 498, 501), (490, 489, 497, 498), (488, 491, 499, 496), (489, 488, 496, 497), (510, 508, 505, 504), (511, 510, 504, 507), (508, 509, 506, 505), (499, 503, 511, 507), (501, 498, 506, 509), (498, 497, 505, 506), (496, 499, 507, 504), (497, 496, 504, 505), (554, 533, 531, 556), (512, 575, 573, 514), (548, 539, 537, 550), (570, 517, 515, 572), (542, 545, 543, 544), (520, 567, 565, 522), (564, 523, 521, 566), (536, 551, 549, 538), (514, 573, 571, 516), (558, 529, 527, 560), (530, 557, 555, 532), (552, 535, 533, 554), (574, 513, 575, 512), (524, 563, 561, 526), (546, 541, 539, 548), (568, 519, 517, 570), (540, 547, 545, 542), (518, 569, 567, 520), (562, 525, 523, 564), (534, 553, 551, 536), (556, 531, 529, 558), (528, 559, 557, 530), (550, 537, 535, 552), (572, 515, 513, 574), (522, 565, 563, 524), (544, 543, 541, 546), (566, 521, 519, 568), (538, 549, 547, 540), (516, 571, 569, 518), (560, 527, 525, 562), (532, 555, 553, 534), (526, 561, 559, 528), (563, 601, 600, 561), (597, 629, 628, 596), (519, 579, 578, 517), (533, 586, 585, 531), (575, 607, 606, 573), (545, 592, 591, 543), (531, 585, 584, 529), (557, 598, 597, 555), (513, 576, 607, 575), (543, 591, 590, 541), (569, 604, 603, 567), (555, 597, 596, 553), (525, 582, 581, 523), (567, 603, 602, 565), (523, 581, 580, 521), (537, 588, 587, 535), (549, 594, 593, 547), (535, 587, 586, 533), (561, 600, 599, 559), (547, 593, 592, 545), (517, 578, 577, 515), (573, 606, 605, 571), (559, 599, 598, 557), (515, 577, 576, 513), (529, 584, 583, 527), (571, 605, 604, 569), (527, 583, 582, 525), (541, 590, 589, 539), (553, 596, 595, 551), (539, 589, 588, 537), (565, 602, 601, 563), (551, 595, 594, 549), (521, 580, 579, 519), (631, 663, 662, 630), (586, 618, 617, 585), (606, 638, 637, 605), (595, 627, 626, 594), (584, 616, 615, 583), (604, 636, 635, 603), (593, 625, 624, 592), (582, 614, 613, 581), (602, 634, 633, 601), (580, 612, 611, 579), (591, 623, 622, 590), (600, 632, 631, 599), (578, 610, 609, 577), (589, 621, 620, 588), (598, 630, 629, 597), (576, 608, 639, 607), (587, 619, 618, 586), (607, 639, 638, 606), (596, 628, 627, 595), (585, 617, 616, 584), (605, 637, 636, 604), (594, 626, 625, 593), (583, 615, 614, 582), (603, 635, 634, 602), (592, 624, 623, 591), (581, 613, 612, 580), (601, 633, 632, 600), (579, 611, 610, 578), (590, 622, 621, 589), (599, 631, 630, 598), (577, 609, 608, 576), (588, 620, 619, 587), (665, 697, 696, 664), (609, 641, 640, 608), (620, 652, 651, 619), (629, 661, 660, 628), (618, 650, 649, 617), (638, 670, 669, 637), (627, 659, 658, 626), (616, 648, 647, 615), (636, 668, 667, 635), (625, 657, 656, 624), (614, 646, 645, 613), (634, 666, 665, 633), (612, 644, 643, 611), (623, 655, 654, 622), (632, 664, 663, 631), (610, 642, 641, 609), (621, 653, 652, 620), (630, 662, 661, 629), (608, 640, 671, 639), (619, 651, 650, 618), (639, 671, 670, 638), (628, 660, 659, 627), (617, 649, 648, 616), (637, 669, 668, 636), (626, 658, 657, 625), (615, 647, 646, 614), (635, 667, 666, 634), (624, 656, 655, 623), (613, 645, 644, 612), (633, 665, 664, 632), (611, 643, 642, 610), (622, 654, 653, 621), (703, 735, 734, 702), (643, 675, 674, 642), (654, 686, 685, 653), (663, 695, 694, 662), (641, 673, 672, 640), (652, 684, 683, 651), (661, 693, 692, 660), (650, 682, 681, 649), (670, 702, 701, 669), (659, 691, 690, 658), (648, 680, 679, 647), (668, 700, 699, 667), (657, 689, 688, 656), (646, 678, 677, 645), (666, 698, 697, 665), (644, 676, 675, 643), (655, 687, 686, 654), (664, 696, 695, 663), (642, 674, 673, 641), (653, 685, 684, 652), (662, 694, 693, 661), (640, 672, 703, 671), (651, 683, 682, 650), (671, 703, 702, 670), (660, 692, 691, 659), (649, 681, 680, 648), (669, 701, 700, 668), (658, 690, 689, 657), (647, 679, 678, 646), (667, 699, 698, 666), (656, 688, 687, 655), (645, 677, 676, 644), (692, 724, 723, 691), (681, 713, 712, 680), (701, 733, 732, 700), (690, 722, 721, 689), (679, 711, 710, 678), (699, 731, 730, 698), (688, 720, 719, 687), (677, 709, 708, 676), (697, 729, 728, 696), (675, 707, 706, 674), (686, 718, 717, 685), (695, 727, 726, 694), (673, 705, 704, 672), (684, 716, 715, 683), (693, 725, 724, 692), (682, 714, 713, 681), (702, 734, 733, 701), (691, 723, 722, 690), (680, 712, 711, 679), (700, 732, 731, 699), (689, 721, 720, 688), (678, 710, 709, 677), (698, 730, 729, 697), (676, 708, 707, 675), (687, 719, 718, 686), (696, 728, 727, 695), (674, 706, 705, 673), (685, 717, 716, 684), (694, 726, 725, 693), (672, 704, 735, 703), (683, 715, 714, 682), (725, 331, 330, 724), (704, 320, 735), (726, 331, 725), (716, 326, 715), (735, 320, 335, 734), (709, 323, 322, 708), (733, 335, 334, 732), (732, 334, 731), (714, 325, 713), (718, 327, 717), (729, 333, 332, 728), (706, 321, 705), (720, 328, 719), (713, 325, 324, 712), (734, 335, 733), (711, 324, 323, 710), (731, 334, 333, 730), (710, 323, 709), (730, 333, 729), (717, 327, 326, 716), (705, 321, 320, 704), (715, 326, 325, 714), (727, 332, 331, 726), (719, 328, 327, 718), (728, 332, 727), (724, 330, 723), (708, 322, 707), (707, 322, 321, 706), (712, 324, 711), (722, 329, 721), (721, 329, 328, 720), (723, 330, 329, 722)])
me_cylinder_010.polygons.foreach_set('use_smooth', [True] * 681)
_uv = me_cylinder_010.uv_layers.new(name='UVMap')
_uv.uv.foreach_set('vector', [1.204, 1.01, 1.267, 1.01, 1.26, 1.142, 1.219, 1.152, 1.169, 1.019, 1.204, 1.01, 1.219, 1.152, 1.199, 1.143, 1.267, 1.01, 1.314, 1.019, 1.283, 1.122, 1.26, 1.142, 1.219, 1.152, 1.26, 1.142, 1.266, 1.244, 1.232, 1.265, 1.199, 1.143, 1.219, 1.152, 1.232, 1.265, 1.216, 1.259, 1.26, 1.142, 1.283, 1.122, 1.281, 1.217, 1.266, 1.244, 1.145, 1.073, 1.169, 1.019, 1.199, 1.143, 1.181, 1.157, 1.314, 1.019, 1.346, 1.062, 1.303, 1.129, 1.283, 1.122, 1.063, 1.117, 1.092, 1.135, 1.12, 1.199, 1.082, 1.184, 1.139, 1.107, 1.145, 1.073, 1.181, 1.157, 1.168, 1.188, 1.092, 1.135, 1.139, 1.107, 1.168, 1.188, 1.12, 1.199, 1.232, 1.265, 1.266, 1.244, 1.29, 1.414, 1.27, 1.433, 1.216, 1.259, 1.232, 1.265, 1.27, 1.433, 1.26, 1.431, 1.266, 1.244, 1.281, 1.217, 1.299, 1.393, 1.29, 1.414, 1.181, 1.157, 1.199, 1.143, 1.216, 1.259, 1.201, 1.261, 1.283, 1.122, 1.303, 1.129, 1.293, 1.214, 1.281, 1.217, 1.082, 1.184, 1.12, 1.199, 1.143, 1.273, 1.114, 1.261, 1.168, 1.188, 1.181, 1.157, 1.201, 1.261, 1.185, 1.275, 1.12, 1.199, 1.168, 1.188, 1.185, 1.275, 1.143, 1.273, 1.27, 1.433, 1.29, 1.414, 1.316, 1.533, 1.303, 1.543, 1.26, 1.431, 1.27, 1.433, 1.303, 1.543, 1.297, 1.541, 1.29, 1.414, 1.299, 1.393, 1.322, 1.522, 1.316, 1.533, 1.201, 1.261, 1.216, 1.259, 1.26, 1.431, 1.249, 1.431, 1.281, 1.217, 1.293, 1.214, 1.308, 1.388, 1.299, 1.393, 1.114, 1.261, 1.143, 1.273, 1.208, 1.435, 1.189, 1.427, 1.185, 1.275, 1.201, 1.261, 1.249, 1.431, 1.236, 1.438, 1.143, 1.273, 1.185, 1.275, 1.236, 1.438, 1.208, 1.435, 0.5653, 0.5693, 0.5653, 0.5629, 0.5698, 0.5615, 0.5698, 0.5679, 0.5663, 0.5715, 0.5653, 0.5693, 0.5698, 0.5679, 0.5686, 0.5709, 0.5653, 0.5629, 0.5665, 0.5581, 0.5684, 0.5574, 0.5698, 0.5615, 1.249, 1.431, 1.26, 1.431, 1.297, 1.541, 1.291, 1.542, 1.299, 1.393, 1.308, 1.388, 1.326, 1.52, 1.322, 1.522, 1.189, 1.427, 1.208, 1.435, 1.269, 1.547, 1.259, 1.543, 1.236, 1.438, 1.249, 1.431, 1.291, 1.542, 1.285, 1.547, 1.208, 1.435, 1.236, 1.438, 1.285, 1.547, 1.269, 1.547, 1.396, 0.1565, 1.443, 0.1851, 1.405, 0.2245, 1.374, 0.2339, 1.336, 0.1405, 1.368, 0.1405, 1.347, 0.2203, 1.33, 0.2111, 1.368, 0.1405, 1.396, 0.1565, 1.374, 0.2339, 1.347, 0.2203, 1.374, 0.2339, 1.405, 0.2245, 1.371, 0.3004, 1.355, 0.3068, 1.33, 0.2111, 1.347, 0.2203, 1.333, 0.2989, 1.32, 0.292, 1.347, 0.2203, 1.374, 0.2339, 1.355, 0.3068, 1.333, 0.2989, 1.443, 0.1851, 1.475, 0.2287, 1.437, 0.2363, 1.405, 0.2245, 1.286, 0.1577, 1.336, 0.1405, 1.33, 0.2111, 1.294, 0.2074, 1.254, 0.1884, 1.275, 0.1706, 1.276, 0.2193, 1.244, 0.2366, 1.275, 0.1706, 1.286, 0.1577, 1.294, 0.2074, 1.276, 0.2193, 1.215, 0.192, 1.254, 0.1884, 1.244, 0.2366, 1.215, 0.2255, 1.355, 0.3068, 1.371, 0.3004, 1.34, 0.5112, 1.332, 0.5157, 1.32, 0.292, 1.333, 0.2989, 1.321, 0.513, 1.314, 0.5105, 1.333, 0.2989, 1.355, 0.3068, 1.332, 0.5157, 1.321, 0.513, 1.405, 0.2245, 1.437, 0.2363, 1.396, 0.302, 1.371, 0.3004, 1.294, 0.2074, 1.33, 0.2111, 1.32, 0.292, 1.292, 0.2871, 1.244, 0.2366, 1.276, 0.2193, 1.278, 0.2931, 1.255, 0.3027, 1.276, 0.2193, 1.294, 0.2074, 1.292, 0.2871, 1.278, 0.2931, 1.215, 0.2255, 1.244, 0.2366, 1.255, 0.3027, 1.238, 0.2987, 1.332, 0.5157, 1.34, 0.5112, 1.33, 0.6581, 1.325, 0.6596, 1.314, 0.5105, 1.321, 0.513, 1.319, 0.657, 1.315, 0.6552, 1.321, 0.513, 1.332, 0.5157, 1.325, 0.6596, 1.319, 0.657, 1.371, 0.3004, 1.396, 0.302, 1.353, 0.5115, 1.34, 0.5112, 1.292, 0.2871, 1.32, 0.292, 1.314, 0.5105, 1.301, 0.5095, 1.255, 0.3027, 1.278, 0.2931, 1.294, 0.5119, 1.283, 0.5152, 1.278, 0.2931, 1.292, 0.2871, 1.301, 0.5095, 1.294, 0.5119, 1.238, 0.2987, 1.255, 0.3027, 1.283, 0.5152, 1.275, 0.512, 0.57, 0.5718, 0.5721, 0.5728, 0.5721, 0.5761, 0.57, 0.5768, 0.5653, 0.5727, 0.567, 0.5718, 0.567, 0.5768, 0.5653, 0.5761, 0.567, 0.5718, 0.57, 0.5718, 0.57, 0.5768, 0.567, 0.5768, 1.34, 0.5112, 1.353, 0.5115, 1.337, 0.6589, 1.33, 0.6581, 1.301, 0.5095, 1.314, 0.5105, 1.315, 0.6552, 1.308, 0.6555, 1.283, 0.5152, 1.294, 0.5119, 1.305, 0.6576, 1.299, 0.6605, 1.294, 0.5119, 1.301, 0.5095, 1.308, 0.6555, 1.305, 0.6576, 1.275, 0.512, 1.283, 0.5152, 1.299, 0.6605, 1.294, 0.6593, 1.396, 0.1565, 1.374, 0.2339, 1.405, 0.2245, 1.443, 0.1851, 1.336, 0.1405, 1.33, 0.2111, 1.347, 0.2203, 1.368, 0.1405, 1.368, 0.1405, 1.347, 0.2203, 1.374, 0.2339, 1.396, 0.1565, 1.374, 0.2339, 1.355, 0.3068, 1.371, 0.3004, 1.405, 0.2245, 1.33, 0.2111, 1.32, 0.292, 1.333, 0.2989, 1.347, 0.2203, 1.347, 0.2203, 1.333, 0.2989, 1.355, 0.3068, 1.374, 0.2339, 1.443, 0.1851, 1.405, 0.2245, 1.437, 0.2363, 1.475, 0.2287, 1.286, 0.1577, 1.294, 0.2074, 1.33, 0.2111, 1.336, 0.1405, 1.254, 0.1884, 1.244, 0.2366, 1.276, 0.2193, 1.275, 0.1706, 1.275, 0.1706, 1.276, 0.2193, 1.294, 0.2074, 1.286, 0.1577, 1.215, 0.192, 1.215, 0.2255, 1.244, 0.2366, 1.254, 0.1884, 1.355, 0.3068, 1.332, 0.5157, 1.34, 0.5112, 1.371, 0.3004, 1.32, 0.292, 1.314, 0.5105, 1.321, 0.513, 1.333, 0.2989, 1.333, 0.2989, 1.321, 0.513, 1.332, 0.5157, 1.355, 0.3068, 1.405, 0.2245, 1.371, 0.3004, 1.396, 0.302, 1.437, 0.2363, 1.294, 0.2074, 1.292, 0.2871, 1.32, 0.292, 1.33, 0.2111, 1.244, 0.2366, 1.255, 0.3027, 1.278, 0.2931, 1.276, 0.2193, 1.276, 0.2193, 1.278, 0.2931, 1.292, 0.2871, 1.294, 0.2074, 1.215, 0.2255, 1.238, 0.2987, 1.255, 0.3027, 1.244, 0.2366, 1.332, 0.5157, 1.325, 0.6596, 1.33, 0.6581, 1.34, 0.5112, 1.314, 0.5105, 1.315, 0.6552, 1.319, 0.657, 1.321, 0.513, 1.321, 0.513, 1.319, 0.657, 1.325, 0.6596, 1.332, 0.5157, 1.371, 0.3004, 1.34, 0.5112, 1.353, 0.5115, 1.396, 0.302, 1.292, 0.2871, 1.301, 0.5095, 1.314, 0.5105, 1.32, 0.292, 1.255, 0.3027, 1.283, 0.5152, 1.294, 0.5119, 1.278, 0.2931, 1.278, 0.2931, 1.294, 0.5119, 1.301, 0.5095, 1.292, 0.2871, 1.238, 0.2987, 1.275, 0.512, 1.283, 0.5152, 1.255, 0.3027, 0.57, 0.5718, 0.57, 0.5768, 0.5721, 0.5761, 0.5721, 0.5728, 0.5653, 0.5727, 0.5653, 0.5761, 0.567, 0.5768, 0.567, 0.5718, 0.567, 0.5718, 0.567, 0.5768, 0.57, 0.5768, 0.57, 0.5718, 1.34, 0.5112, 1.33, 0.6581, 1.337, 0.6589, 1.353, 0.5115, 1.301, 0.5095, 1.308, 0.6555, 1.315, 0.6552, 1.314, 0.5105, 1.283, 0.5152, 1.299, 0.6605, 1.305, 0.6576, 1.294, 0.5119, 1.294, 0.5119, 1.305, 0.6576, 1.308, 0.6555, 1.301, 0.5095, 1.275, 0.512, 1.294, 0.6593, 1.299, 0.6605, 1.283, 0.5152, 1.396, 0.1565, 1.443, 0.1851, 1.405, 0.2245, 1.374, 0.2339, 1.336, 0.1405, 1.368, 0.1405, 1.347, 0.2203, 1.33, 0.2111, 1.368, 0.1405, 1.396, 0.1565, 1.374, 0.2339, 1.347, 0.2203, 1.374, 0.2339, 1.405, 0.2245, 1.371, 0.3004, 1.355, 0.3068, 1.33, 0.2111, 1.347, 0.2203, 1.333, 0.2989, 1.32, 0.292, 1.347, 0.2203, 1.374, 0.2339, 1.355, 0.3068, 1.333, 0.2989, 1.443, 0.1851, 1.475, 0.2287, 1.437, 0.2363, 1.405, 0.2245, 1.286, 0.1577, 1.336, 0.1405, 1.33, 0.2111, 1.294, 0.2074, 1.254, 0.1884, 1.275, 0.1706, 1.276, 0.2193, 1.244, 0.2366, 1.275, 0.1706, 1.286, 0.1577, 1.294, 0.2074, 1.276, 0.2193, 1.215, 0.192, 1.254, 0.1884, 1.244, 0.2366, 1.215, 0.2255, 1.355, 0.3068, 1.371, 0.3004, 1.34, 0.5112, 1.332, 0.5157, 1.32, 0.292, 1.333, 0.2989, 1.321, 0.513, 1.314, 0.5105, 1.333, 0.2989, 1.355, 0.3068, 1.332, 0.5157, 1.321, 0.513, 1.405, 0.2245, 1.437, 0.2363, 1.396, 0.302, 1.371, 0.3004, 1.294, 0.2074, 1.33, 0.2111, 1.32, 0.292, 1.292, 0.2871, 1.244, 0.2366, 1.276, 0.2193, 1.278, 0.2931, 1.255, 0.3027, 1.276, 0.2193, 1.294, 0.2074, 1.292, 0.2871, 1.278, 0.2931, 1.215, 0.2255, 1.244, 0.2366, 1.255, 0.3027, 1.238, 0.2987, 1.332, 0.5157, 1.34, 0.5112, 1.33, 0.6581, 1.325, 0.6596, 1.314, 0.5105, 1.321, 0.513, 1.319, 0.657, 1.315, 0.6552, 1.321, 0.513, 1.332, 0.5157, 1.325, 0.6596, 1.319, 0.657, 1.371, 0.3004, 1.396, 0.302, 1.353, 0.5115, 1.34, 0.5112, 1.292, 0.2871, 1.32, 0.292, 1.314, 0.5105, 1.301, 0.5095, 1.255, 0.3027, 1.278, 0.2931, 1.294, 0.5119, 1.283, 0.5152, 1.278, 0.2931, 1.292, 0.2871, 1.301, 0.5095, 1.294, 0.5119, 1.238, 0.2987, 1.255, 0.3027, 1.283, 0.5152, 1.275, 0.512, 0.57, 0.5718, 0.5721, 0.5728, 0.5721, 0.5761, 0.57, 0.5768, 0.5653, 0.5727, 0.567, 0.5718, 0.567, 0.5768, 0.5653, 0.5761, 0.567, 0.5718, 0.57, 0.5718, 0.57, 0.5768, 0.567, 0.5768, 1.34, 0.5112, 1.353, 0.5115, 1.337, 0.6589, 1.33, 0.6581, 1.301, 0.5095, 1.314, 0.5105, 1.315, 0.6552, 1.308, 0.6555, 1.283, 0.5152, 1.294, 0.5119, 1.305, 0.6576, 1.299, 0.6605, 1.294, 0.5119, 1.301, 0.5095, 1.308, 0.6555, 1.305, 0.6576, 1.275, 0.512, 1.283, 0.5152, 1.299, 0.6605, 1.294, 0.6593, 1.396, 0.1565, 1.443, 0.1851, 1.405, 0.2245, 1.374, 0.2339, 1.336, 0.1405, 1.368, 0.1405, 1.347, 0.2203, 1.33, 0.2111, 1.368, 0.1405, 1.396, 0.1565, 1.374, 0.2339, 1.347, 0.2203, 1.374, 0.2339, 1.405, 0.2245, 1.371, 0.3004, 1.355, 0.3068, 1.33, 0.2111, 1.347, 0.2203, 1.333, 0.2989, 1.32, 0.292, 1.347, 0.2203, 1.374, 0.2339, 1.355, 0.3068, 1.333, 0.2989, 1.443, 0.1851, 1.475, 0.2287, 1.437, 0.2363, 1.405, 0.2245, 1.286, 0.1577, 1.336, 0.1405, 1.33, 0.2111, 1.294, 0.2074, 1.254, 0.1884, 1.275, 0.1706, 1.276, 0.2193, 1.244, 0.2366, 1.275, 0.1706, 1.286, 0.1577, 1.294, 0.2074, 1.276, 0.2193, 1.215, 0.192, 1.254, 0.1884, 1.244, 0.2366, 1.215, 0.2255, 1.355, 0.3068, 1.371, 0.3004, 1.34, 0.5112, 1.332, 0.5157, 1.32, 0.292, 1.333, 0.2989, 1.321, 0.513, 1.314, 0.5105, 1.333, 0.2989, 1.355, 0.3068, 1.332, 0.5157, 1.321, 0.513, 1.405, 0.2245, 1.437, 0.2363, 1.396, 0.302, 1.371, 0.3004, 1.294, 0.2074, 1.33, 0.2111, 1.32, 0.292, 1.292, 0.2871, 1.244, 0.2366, 1.276, 0.2193, 1.278, 0.2931, 1.255, 0.3027, 1.276, 0.2193, 1.294, 0.2074, 1.292, 0.2871, 1.278, 0.2931, 1.215, 0.2255, 1.244, 0.2366, 1.255, 0.3027, 1.238, 0.2987, 1.332, 0.5157, 1.34, 0.5112, 1.33, 0.6581, 1.325, 0.6596, 1.314, 0.5105, 1.321, 0.513, 1.319, 0.657, 1.315, 0.6552, 1.321, 0.513, 1.332, 0.5157, 1.325, 0.6596, 1.319, 0.657, 1.371, 0.3004, 1.396, 0.302, 1.353, 0.5115, 1.34, 0.5112, 1.292, 0.2871, 1.32, 0.292, 1.314, 0.5105, 1.301, 0.5095, 1.255, 0.3027, 1.278, 0.2931, 1.294, 0.5119, 1.283, 0.5152, 1.278, 0.2931, 1.292, 0.2871, 1.301, 0.5095, 1.294, 0.5119, 1.238, 0.2987, 1.255, 0.3027, 1.283, 0.5152, 1.275, 0.512, 0.57, 0.5718, 0.5721, 0.5728, 0.5721, 0.5761, 0.57, 0.5768, 0.5653, 0.5727, 0.567, 0.5718, 0.567, 0.5768, 0.5653, 0.5761, 0.567, 0.5718, 0.57, 0.5718, 0.57, 0.5768, 0.567, 0.5768, 1.34, 0.5112, 1.353, 0.5115, 1.337, 0.6589, 1.33, 0.6581, 1.301, 0.5095, 1.314, 0.5105, 1.315, 0.6552, 1.308, 0.6555, 1.283, 0.5152, 1.294, 0.5119, 1.305, 0.6576, 1.299, 0.6605, 1.294, 0.5119, 1.301, 0.5095, 1.308, 0.6555, 1.305, 0.6576, 1.275, 0.512, 1.283, 0.5152, 1.299, 0.6605, 1.294, 0.6593, 1.396, 0.1565, 1.374, 0.2339, 1.405, 0.2245, 1.443, 0.1851, 1.336, 0.1405, 1.33, 0.2111, 1.347, 0.2203, 1.368, 0.1405, 1.368, 0.1405, 1.347, 0.2203, 1.374, 0.2339, 1.396, 0.1565, 1.374, 0.2339, 1.355, 0.3068, 1.371, 0.3004, 1.405, 0.2245, 1.33, 0.2111, 1.32, 0.292, 1.333, 0.2989, 1.347, 0.2203, 1.347, 0.2203, 1.333, 0.2989, 1.355, 0.3068, 1.374, 0.2339, 1.443, 0.1851, 1.405, 0.2245, 1.437, 0.2363, 1.475, 0.2287, 1.286, 0.1577, 1.294, 0.2074, 1.33, 0.2111, 1.336, 0.1405, 1.254, 0.1884, 1.244, 0.2366, 1.276, 0.2193, 1.275, 0.1706, 1.275, 0.1706, 1.276, 0.2193, 1.294, 0.2074, 1.286, 0.1577, 1.215, 0.192, 1.215, 0.2255, 1.244, 0.2366, 1.254, 0.1884, 1.355, 0.3068, 1.332, 0.5157, 1.34, 0.5112, 1.371, 0.3004, 1.32, 0.292, 1.314, 0.5105, 1.321, 0.513, 1.333, 0.2989, 1.333, 0.2989, 1.321, 0.513, 1.332, 0.5157, 1.355, 0.3068, 1.405, 0.2245, 1.371, 0.3004, 1.396, 0.302, 1.437, 0.2363, 1.294, 0.2074, 1.292, 0.2871, 1.32, 0.292, 1.33, 0.2111, 1.244, 0.2366, 1.255, 0.3027, 1.278, 0.2931, 1.276, 0.2193, 1.276, 0.2193, 1.278, 0.2931, 1.292, 0.2871, 1.294, 0.2074, 1.215, 0.2255, 1.238, 0.2987, 1.255, 0.3027, 1.244, 0.2366, 1.332, 0.5157, 1.325, 0.6596, 1.33, 0.6581, 1.34, 0.5112, 1.314, 0.5105, 1.315, 0.6552, 1.319, 0.657, 1.321, 0.513, 1.321, 0.513, 1.319, 0.657, 1.325, 0.6596, 1.332, 0.5157, 1.371, 0.3004, 1.34, 0.5112, 1.353, 0.5115, 1.396, 0.302, 1.292, 0.2871, 1.301, 0.5095, 1.314, 0.5105, 1.32, 0.292, 1.255, 0.3027, 1.283, 0.5152, 1.294, 0.5119, 1.278, 0.2931, 1.278, 0.2931, 1.294, 0.5119, 1.301, 0.5095, 1.292, 0.2871, 1.238, 0.2987, 1.275, 0.512, 1.283, 0.5152, 1.255, 0.3027, 0.57, 0.5718, 0.57, 0.5768, 0.5721, 0.5761, 0.5721, 0.5728, 0.5653, 0.5727, 0.5653, 0.5761, 0.567, 0.5768, 0.567, 0.5718, 0.567, 0.5718, 0.567, 0.5768, 0.57, 0.5768, 0.57, 0.5718, 1.34, 0.5112, 1.33, 0.6581, 1.337, 0.6589, 1.353, 0.5115, 1.301, 0.5095, 1.308, 0.6555, 1.315, 0.6552, 1.314, 0.5105, 1.283, 0.5152, 1.299, 0.6605, 1.305, 0.6576, 1.294, 0.5119, 1.294, 0.5119, 1.305, 0.6576, 1.308, 0.6555, 1.301, 0.5095, 1.275, 0.512, 1.294, 0.6593, 1.299, 0.6605, 1.283, 0.5152, 1.396, 0.1565, 1.443, 0.1851, 1.405, 0.2245, 1.374, 0.2339, 1.336, 0.1405, 1.368, 0.1405, 1.347, 0.2203, 1.33, 0.2111, 1.368, 0.1405, 1.396, 0.1565, 1.374, 0.2339, 1.347, 0.2203, 1.374, 0.2339, 1.405, 0.2245, 1.371, 0.3004, 1.355, 0.3068, 1.33, 0.2111, 1.347, 0.2203, 1.333, 0.2989, 1.32, 0.292, 1.347, 0.2203, 1.374, 0.2339, 1.355, 0.3068, 1.333, 0.2989, 1.443, 0.1851, 1.475, 0.2287, 1.437, 0.2363, 1.405, 0.2245, 1.286, 0.1577, 1.336, 0.1405, 1.33, 0.2111, 1.294, 0.2074, 1.254, 0.1884, 1.275, 0.1706, 1.276, 0.2193, 1.244, 0.2366, 1.275, 0.1706, 1.286, 0.1577, 1.294, 0.2074, 1.276, 0.2193, 1.215, 0.192, 1.254, 0.1884, 1.244, 0.2366, 1.215, 0.2255, 1.355, 0.3068, 1.371, 0.3004, 1.34, 0.5112, 1.332, 0.5157, 1.32, 0.292, 1.333, 0.2989, 1.321, 0.513, 1.314, 0.5105, 1.333, 0.2989, 1.355, 0.3068, 1.332, 0.5157, 1.321, 0.513, 1.405, 0.2245, 1.437, 0.2363, 1.396, 0.302, 1.371, 0.3004, 1.294, 0.2074, 1.33, 0.2111, 1.32, 0.292, 1.292, 0.2871, 1.244, 0.2366, 1.276, 0.2193, 1.278, 0.2931, 1.255, 0.3027, 1.276, 0.2193, 1.294, 0.2074, 1.292, 0.2871, 1.278, 0.2931, 1.215, 0.2255, 1.244, 0.2366, 1.255, 0.3027, 1.238, 0.2987, 1.332, 0.5157, 1.34, 0.5112, 1.33, 0.6581, 1.325, 0.6596, 1.314, 0.5105, 1.321, 0.513, 1.319, 0.657, 1.315, 0.6552, 1.321, 0.513, 1.332, 0.5157, 1.325, 0.6596, 1.319, 0.657, 1.371, 0.3004, 1.396, 0.302, 1.353, 0.5115, 1.34, 0.5112, 1.292, 0.2871, 1.32, 0.292, 1.314, 0.5105, 1.301, 0.5095, 1.255, 0.3027, 1.278, 0.2931, 1.294, 0.5119, 1.283, 0.5152, 1.278, 0.2931, 1.292, 0.2871, 1.301, 0.5095, 1.294, 0.5119, 1.238, 0.2987, 1.255, 0.3027, 1.283, 0.5152, 1.275, 0.512, 0.57, 0.5718, 0.5721, 0.5728, 0.5721, 0.5761, 0.57, 0.5768, 0.5653, 0.5727, 0.567, 0.5718, 0.567, 0.5768, 0.5653, 0.5761, 0.567, 0.5718, 0.57, 0.5718, 0.57, 0.5768, 0.567, 0.5768, 1.34, 0.5112, 1.353, 0.5115, 1.337, 0.6589, 1.33, 0.6581, 1.301, 0.5095, 1.314, 0.5105, 1.315, 0.6552, 1.308, 0.6555, 1.283, 0.5152, 1.294, 0.5119, 1.305, 0.6576, 1.299, 0.6605, 1.294, 0.5119, 1.301, 0.5095, 1.308, 0.6555, 1.305, 0.6576, 1.275, 0.512, 1.283, 0.5152, 1.299, 0.6605, 1.294, 0.6593, 1.204, 1.01, 1.267, 1.01, 1.26, 1.142, 1.219, 1.152, 1.169, 1.019, 1.204, 1.01, 1.219, 1.152, 1.199, 1.143, 1.267, 1.01, 1.314, 1.019, 1.283, 1.122, 1.26, 1.142, 1.219, 1.152, 1.26, 1.142, 1.266, 1.244, 1.232, 1.265, 1.199, 1.143, 1.219, 1.152, 1.232, 1.265, 1.216, 1.259, 1.26, 1.142, 1.283, 1.122, 1.281, 1.217, 1.266, 1.244, 1.145, 1.073, 1.169, 1.019, 1.199, 1.143, 1.181, 1.157, 1.314, 1.019, 1.346, 1.062, 1.303, 1.129, 1.283, 1.122, 1.063, 1.117, 1.092, 1.135, 1.12, 1.199, 1.082, 1.184, 1.139, 1.107, 1.145, 1.073, 1.181, 1.157, 1.168, 1.188, 1.092, 1.135, 1.139, 1.107, 1.168, 1.188, 1.12, 1.199, 1.232, 1.265, 1.266, 1.244, 1.29, 1.414, 1.27, 1.433, 1.216, 1.259, 1.232, 1.265, 1.27, 1.433, 1.26, 1.431, 1.266, 1.244, 1.281, 1.217, 1.299, 1.393, 1.29, 1.414, 1.181, 1.157, 1.199, 1.143, 1.216, 1.259, 1.201, 1.261, 1.283, 1.122, 1.303, 1.129, 1.293, 1.214, 1.281, 1.217, 1.082, 1.184, 1.12, 1.199, 1.143, 1.273, 1.114, 1.261, 1.168, 1.188, 1.181, 1.157, 1.201, 1.261, 1.185, 1.275, 1.12, 1.199, 1.168, 1.188, 1.185, 1.275, 1.143, 1.273, 1.27, 1.433, 1.29, 1.414, 1.316, 1.533, 1.303, 1.543, 1.26, 1.431, 1.27, 1.433, 1.303, 1.543, 1.297, 1.541, 1.29, 1.414, 1.299, 1.393, 1.322, 1.522, 1.316, 1.533, 1.201, 1.261, 1.216, 1.259, 1.26, 1.431, 1.249, 1.431, 1.281, 1.217, 1.293, 1.214, 1.308, 1.388, 1.299, 1.393, 1.114, 1.261, 1.143, 1.273, 1.208, 1.435, 1.189, 1.427, 1.185, 1.275, 1.201, 1.261, 1.249, 1.431, 1.236, 1.438, 1.143, 1.273, 1.185, 1.275, 1.236, 1.438, 1.208, 1.435, 0.5653, 0.5693, 0.5653, 0.5629, 0.5698, 0.5615, 0.5698, 0.5679, 0.5663, 0.5715, 0.5653, 0.5693, 0.5698, 0.5679, 0.5686, 0.5709, 0.5653, 0.5629, 0.5665, 0.5581, 0.5684, 0.5574, 0.5698, 0.5615, 1.249, 1.431, 1.26, 1.431, 1.297, 1.541, 1.291, 1.542, 1.299, 1.393, 1.308, 1.388, 1.326, 1.52, 1.322, 1.522, 1.189, 1.427, 1.208, 1.435, 1.269, 1.547, 1.259, 1.543, 1.236, 1.438, 1.249, 1.431, 1.291, 1.542, 1.285, 1.547, 1.208, 1.435, 1.236, 1.438, 1.285, 1.547, 1.269, 1.547, -0.5939, -0.2358, -0.5314, -0.2276, -0.5842, 0.2258, -0.6333, 0.2195, -0.8812, 0.2096, -0.8412, 0.2056, -0.8726, 0.7666, -0.9048, 0.7631, -0.7705, -0.2377, -0.708, -0.2387, -0.7183, 0.2115, -0.7655, 0.2078, -0.2512, -0.1404, -0.1909, -0.1151, -0.3061, 0.2974, -0.3568, 0.2748, -0.6578, -0.2383, -0.5939, -0.2358, -0.6333, 0.2195, -0.6808, 0.2147, -0.4737, -0.2146, -0.4118, -0.1981, -0.4839, 0.2425, -0.5357, 0.2334, -0.9162, -0.2254, -0.8675, -0.2309, -0.8412, 0.2056, -0.8812, 0.2096, -1.034, -0.1991, -0.9734, -0.2143, -0.9317, 0.2192, -0.9904, 0.227, -0.361, -0.1828, -0.3086, -0.1634, -0.4028, 0.2586, -0.4441, 0.25, -0.4118, -0.1981, -0.361, -0.1828, -0.4441, 0.25, -0.4839, 0.2425, -0.5314, -0.2276, -0.4737, -0.2146, -0.5357, 0.2334, -0.5842, 0.2258, -0.3086, -0.1634, -0.2512, -0.1404, -0.3568, 0.2748, -0.4028, 0.2586, -0.9734, -0.2143, -0.9162, -0.2254, -0.8812, 0.2096, -0.9317, 0.2192, -0.1909, -0.1151, -0.1374, -0.09027, -0.2539, 0.3149, -0.3061, 0.2974, -0.8675, -0.2309, -0.8139, -0.2352, -0.7989, 0.2057, -0.8412, 0.2056, -0.8139, -0.2352, -0.7705, -0.2377, -0.7655, 0.2078, -0.7989, 0.2057, -0.708, -0.2387, -0.6578, -0.2383, -0.6808, 0.2147, -0.7183, 0.2115, -0.7876, 1.439, -0.7417, 1.444, -0.7461, 1.487, -0.7914, 1.482, -0.8412, 0.2056, -0.7989, 0.2057, -0.8387, 0.7704, -0.8726, 0.7666, -0.4028, 0.2586, -0.3568, 0.2748, -0.4214, 0.821, -0.4691, 0.8148, -0.4441, 0.25, -0.4028, 0.2586, -0.4691, 0.8148, -0.5122, 0.8092, -0.3061, 0.2974, -0.2539, 0.3149, -0.3221, 0.8336, -0.3721, 0.8272, -0.9904, 0.227, -0.9317, 0.2192, -0.9535, 0.7582, -1.015, 0.7524, -0.4839, 0.2425, -0.4441, 0.25, -0.5122, 0.8092, -0.555, 0.8039, -0.6808, 0.2147, -0.6333, 0.2195, -0.6862, 0.7883, -0.7274, 0.7834, -0.7655, 0.2078, -0.7183, 0.2115, -0.7618, 0.7793, -0.8077, 0.7739, -0.6333, 0.2195, -0.5842, 0.2258, -0.6448, 0.7931, -0.6862, 0.7883, -0.7989, 0.2057, -0.7655, 0.2078, -0.8077, 0.7739, -0.8387, 0.7704, -0.3568, 0.2748, -0.3061, 0.2974, -0.3721, 0.8272, -0.4214, 0.821, -0.5842, 0.2258, -0.5357, 0.2334, -0.6033, 0.7981, -0.6448, 0.7931, -0.5357, 0.2334, -0.4839, 0.2425, -0.555, 0.8039, -0.6033, 0.7981, -0.7183, 0.2115, -0.6808, 0.2147, -0.7274, 0.7834, -0.7618, 0.7793, -0.9317, 0.2192, -0.8812, 0.2096, -0.9048, 0.7631, -0.9535, 0.7582, -0.7914, 1.482, -0.7461, 1.487, -0.7564, 1.604, -0.8058, 1.64, -0.8672, 1.43, -0.8239, 1.435, -0.8278, 1.477, -0.8741, 1.473, -0.7417, 1.444, -0.6985, 1.448, -0.7021, 1.492, -0.7461, 1.487, -0.9009, 1.43, -0.8672, 1.43, -0.8741, 1.473, -0.9053, 1.475, 1.204, 1.01, 1.267, 1.01, 1.26, 1.142, 1.219, 1.152, -0.6985, 1.448, -0.6568, 1.453, -0.6605, 1.497, -0.7021, 1.492, -0.6568, 1.453, -0.6086, 1.458, -0.6123, 1.502, -0.6605, 1.497, -0.8239, 1.435, -0.7876, 1.439, -0.7914, 1.482, -0.8278, 1.477, -1.018, 1.423, -0.97, 1.429, -0.9745, 1.474, -1.022, 1.468, -0.97, 1.429, -0.9363, 1.431, -0.9408, 1.476, -0.9745, 1.474, -0.9363, 1.431, -0.9009, 1.43, -0.9053, 1.475, -0.9408, 1.476, 1.169, 1.019, 1.204, 1.01, 1.219, 1.152, 1.199, 1.143, -0.5649, 1.462, -0.4967, 1.456, -0.5002, 1.504, -0.5684, 1.507, 1.267, 1.01, 1.314, 1.019, 1.283, 1.122, 1.26, 1.142, -1.094, 1.4, -1.018, 1.423, -1.022, 1.468, -1.099, 1.445, -0.6086, 1.458, -0.5649, 1.462, -0.5684, 1.507, -0.6123, 1.502, 1.247, 0.9787, 1.224, 1.002, 1.203, 1.012, 1.179, 1.012, 1.157, 1.004, 1.144, 0.9927, 1.136, 0.979, 1.134, 0.9647, 1.139, 0.9418, 1.147, 0.9288, 1.161, 0.9068, 1.18, 0.9055, 1.196, 0.92, 1.213, 0.931, 1.236, 0.941, 1.254, 0.9566, -0.8741, 1.473, -0.8278, 1.477, -0.8426, 1.637, -0.8861, 1.601, -0.7461, 1.487, -0.7021, 1.492, -0.7123, 1.613, -0.7564, 1.604, -0.9053, 1.475, -0.8741, 1.473, -0.8861, 1.601, -0.9156, 1.582, -0.4757, 1.526, -0.4231, 1.536, -0.4314, 1.681, -0.4811, 1.62, -0.7021, 1.492, -0.6605, 1.497, -0.6728, 1.648, -0.7123, 1.613, -0.6605, 1.497, -0.6123, 1.502, -0.6245, 1.653, -0.6728, 1.648, -0.8278, 1.477, -0.7914, 1.482, -0.8058, 1.64, -0.8426, 1.637, -1.022, 1.468, -0.9745, 1.474, -0.9878, 1.609, -1.038, 1.63, -0.9745, 1.474, -0.9408, 1.476, -0.9519, 1.59, -0.9878, 1.609, -0.9408, 1.476, -0.9053, 1.475, -0.9156, 1.582, -0.9519, 1.59, -0.5002, 1.504, -0.4757, 1.526, -0.4811, 1.62, -0.5288, 1.591, -0.5684, 1.507, -0.5002, 1.504, -0.5288, 1.591, -0.5773, 1.618, -0.4231, 1.536, -0.3907, 1.526, -0.381, 1.704, -0.4314, 1.681, -1.099, 1.445, -1.022, 1.468, -1.038, 1.63, -1.096, 1.623, -0.6123, 1.502, -0.5684, 1.507, -0.5773, 1.618, -0.6245, 1.653, 1.396, 0.1565, 1.443, 0.1851, 1.405, 0.2245, 1.374, 0.2339, 1.336, 0.1405, 1.368, 0.1405, 1.347, 0.2203, 1.33, 0.2111, -0.6993, 1.022, -0.6648, 1.034, -0.6681, 1.073, -0.7044, 1.079, -0.86, 1.012, -0.8029, 1.007, -0.8085, 1.067, -0.8638, 1.053, -0.4414, 1.061, -0.3911, 1.069, -0.3941, 1.109, -0.4445, 1.101, -0.6648, 1.034, -0.6236, 1.038, -0.6269, 1.078, -0.6681, 1.073, -0.6236, 1.038, -0.5758, 1.043, -0.579, 1.083, -0.6269, 1.078, 1.368, 0.1405, 1.396, 0.1565, 1.374, 0.2339, 1.347, 0.2203, -0.9747, 1.001, -0.9267, 1.007, -0.9306, 1.047, -0.9785, 1.041, -0.9267, 1.007, -0.8942, 1.01, -0.898, 1.05, -0.9306, 1.047, -0.8942, 1.01, -0.86, 1.012, -0.8638, 1.053, -0.898, 1.05, -0.4892, 1.053, -0.4414, 1.061, -0.4445, 1.101, -0.4923, 1.092, -0.533, 1.048, -0.4892, 1.053, -0.4923, 1.092, -0.5362, 1.087, -0.3911, 1.069, -0.3408, 1.075, -0.3436, 1.114, -0.3941, 1.109, -1.034, 0.9933, -0.9747, 1.001, -0.9785, 1.041, -1.038, 1.033, -0.5758, 1.043, -0.533, 1.048, -0.5362, 1.087, -0.579, 1.083, -0.7274, 0.7834, -0.6862, 0.7883, -0.6993, 1.022, -0.7459, 0.9846, -0.8077, 0.7739, -0.7618, 0.7793, -0.7808, 0.9803, -0.8029, 1.007, -0.6862, 0.7883, -0.6448, 0.7931, -0.6648, 1.034, -0.6993, 1.022, -0.8387, 0.7704, -0.8077, 0.7739, -0.8029, 1.007, -0.86, 1.012, -0.4214, 0.821, -0.3721, 0.8272, -0.3911, 1.069, -0.4414, 1.061, -0.6448, 0.7931, -0.6033, 0.7981, -0.6236, 1.038, -0.6648, 1.034, -0.6033, 0.7981, -0.555, 0.8039, -0.5758, 1.043, -0.6236, 1.038, -0.7618, 0.7793, -0.7274, 0.7834, -0.7459, 0.9846, -0.7808, 0.9803, -0.9535, 0.7582, -0.9048, 0.7631, -0.9267, 1.007, -0.9747, 1.001, -0.9048, 0.7631, -0.8726, 0.7666, -0.8942, 1.01, -0.9267, 1.007, -0.8726, 0.7666, -0.8387, 0.7704, -0.86, 1.012, -0.8942, 1.01, -0.4691, 0.8148, -0.4214, 0.821, -0.4414, 1.061, -0.4892, 1.053, -0.5122, 0.8092, -0.4691, 0.8148, -0.4892, 1.053, -0.533, 1.048, -0.3721, 0.8272, -0.3221, 0.8336, -0.3408, 1.075, -0.3911, 1.069, -1.015, 0.7524, -0.9535, 0.7582, -0.9747, 1.001, -1.034, 0.9933, -0.555, 0.8039, -0.5122, 0.8092, -0.533, 1.048, -0.5758, 1.043, 1.374, 0.2339, 1.405, 0.2245, 1.371, 0.3004, 1.355, 0.3068, 1.33, 0.2111, 1.347, 0.2203, 1.333, 0.2989, 1.32, 0.292, 1.347, 0.2203, 1.374, 0.2339, 1.355, 0.3068, 1.333, 0.2989, 1.443, 0.1851, 1.475, 0.2287, 1.437, 0.2363, 1.405, 0.2245, 1.286, 0.1577, 1.336, 0.1405, 1.33, 0.2111, 1.294, 0.2074, 1.254, 0.1884, 1.275, 0.1706, 1.276, 0.2193, 1.244, 0.2366, 1.275, 0.1706, 1.286, 0.1577, 1.294, 0.2074, 1.276, 0.2193, 1.215, 0.192, 1.254, 0.1884, 1.244, 0.2366, 1.215, 0.2255, 1.355, 0.3068, 1.371, 0.3004, 1.34, 0.5112, 1.332, 0.5157, 1.32, 0.292, 1.333, 0.2989, 1.321, 0.513, 1.314, 0.5105, 1.333, 0.2989, 1.355, 0.3068, 1.332, 0.5157, 1.321, 0.513, 1.405, 0.2245, 1.437, 0.2363, 1.396, 0.302, 1.371, 0.3004, 1.294, 0.2074, 1.33, 0.2111, 1.32, 0.292, 1.292, 0.2871, 1.244, 0.2366, 1.276, 0.2193, 1.278, 0.2931, 1.255, 0.3027, 1.276, 0.2193, 1.294, 0.2074, 1.292, 0.2871, 1.278, 0.2931, 1.215, 0.2255, 1.244, 0.2366, 1.255, 0.3027, 1.238, 0.2987, 1.332, 0.5157, 1.34, 0.5112, 1.33, 0.6581, 1.325, 0.6596, 1.314, 0.5105, 1.321, 0.513, 1.319, 0.657, 1.315, 0.6552, 1.321, 0.513, 1.332, 0.5157, 1.325, 0.6596, 1.319, 0.657, 1.371, 0.3004, 1.396, 0.302, 1.353, 0.5115, 1.34, 0.5112, 1.292, 0.2871, 1.32, 0.292, 1.314, 0.5105, 1.301, 0.5095, 1.255, 0.3027, 1.278, 0.2931, 1.294, 0.5119, 1.283, 0.5152, 1.278, 0.2931, 1.292, 0.2871, 1.301, 0.5095, 1.294, 0.5119, 1.238, 0.2987, 1.255, 0.3027, 1.283, 0.5152, 1.275, 0.512, 0.57, 0.5718, 0.5721, 0.5728, 0.5721, 0.5761, 0.57, 0.5768, 0.5653, 0.5727, 0.567, 0.5718, 0.567, 0.5768, 0.5653, 0.5761, 0.567, 0.5718, 0.57, 0.5718, 0.57, 0.5768, 0.567, 0.5768, 1.34, 0.5112, 1.353, 0.5115, 1.337, 0.6589, 1.33, 0.6581, 1.301, 0.5095, 1.314, 0.5105, 1.315, 0.6552, 1.308, 0.6555, 1.283, 0.5152, 1.294, 0.5119, 1.305, 0.6576, 1.299, 0.6605, 1.294, 0.5119, 1.301, 0.5095, 1.308, 0.6555, 1.305, 0.6576, 1.275, 0.512, 1.283, 0.5152, 1.299, 0.6605, 1.294, 0.6593, -0.755, 1.081, -0.7044, 1.079, -0.7417, 1.444, -0.7876, 1.439, -0.8085, 1.067, -0.7899, 1.077, -0.8239, 1.435, -0.8672, 1.43, -0.7044, 1.079, -0.6681, 1.073, -0.6985, 1.448, -0.7417, 1.444, -0.8638, 1.053, -0.8085, 1.067, -0.8672, 1.43, -0.9009, 1.43, -0.4445, 1.101, -0.3941, 1.109, -0.418, 1.455, -0.4701, 1.444, -0.6681, 1.073, -0.6269, 1.078, -0.6568, 1.453, -0.6985, 1.448, -0.6269, 1.078, -0.579, 1.083, -0.6086, 1.458, -0.6568, 1.453, -0.7899, 1.077, -0.755, 1.081, -0.7876, 1.439, -0.8239, 1.435, -0.9785, 1.041, -0.9306, 1.047, -0.97, 1.429, -1.018, 1.423, -0.9306, 1.047, -0.898, 1.05, -0.9363, 1.431, -0.97, 1.429, -0.898, 1.05, -0.8638, 1.053, -0.9009, 1.43, -0.9363, 1.431, -0.4923, 1.092, -0.4445, 1.101, -0.4701, 1.444, -0.4967, 1.456, -0.5362, 1.087, -0.4923, 1.092, -0.4967, 1.456, -0.5649, 1.462, -0.3941, 1.109, -0.3436, 1.114, -0.3885, 1.483, -0.418, 1.455, -1.038, 1.033, -0.9785, 1.041, -1.018, 1.423, -1.094, 1.4, -0.579, 1.083, -0.5362, 1.087, -0.5649, 1.462, -0.6086, 1.458, 1.219, 1.152, 1.26, 1.142, 1.266, 1.244, 1.232, 1.265, 1.199, 1.143, 1.219, 1.152, 1.232, 1.265, 1.216, 1.259, 1.26, 1.142, 1.283, 1.122, 1.281, 1.217, 1.266, 1.244, 1.145, 1.073, 1.169, 1.019, 1.199, 1.143, 1.181, 1.157, 1.314, 1.019, 1.346, 1.062, 1.303, 1.129, 1.283, 1.122, 1.063, 1.117, 1.092, 1.135, 1.12, 1.199, 1.082, 1.184, 1.139, 1.107, 1.145, 1.073, 1.181, 1.157, 1.168, 1.188, 1.092, 1.135, 1.139, 1.107, 1.168, 1.188, 1.12, 1.199, 1.232, 1.265, 1.266, 1.244, 1.29, 1.414, 1.27, 1.433, 1.216, 1.259, 1.232, 1.265, 1.27, 1.433, 1.26, 1.431, 1.266, 1.244, 1.281, 1.217, 1.299, 1.393, 1.29, 1.414, 1.181, 1.157, 1.199, 1.143, 1.216, 1.259, 1.201, 1.261, 1.283, 1.122, 1.303, 1.129, 1.293, 1.214, 1.281, 1.217, 1.082, 1.184, 1.12, 1.199, 1.143, 1.273, 1.114, 1.261, 1.168, 1.188, 1.181, 1.157, 1.201, 1.261, 1.185, 1.275, 1.12, 1.199, 1.168, 1.188, 1.185, 1.275, 1.143, 1.273, 1.27, 1.433, 1.29, 1.414, 1.316, 1.533, 1.303, 1.543, 1.26, 1.431, 1.27, 1.433, 1.303, 1.543, 1.297, 1.541, 1.29, 1.414, 1.299, 1.393, 1.322, 1.522, 1.316, 1.533, 1.201, 1.261, 1.216, 1.259, 1.26, 1.431, 1.249, 1.431, 1.281, 1.217, 1.293, 1.214, 1.308, 1.388, 1.299, 1.393, 1.114, 1.261, 1.143, 1.273, 1.208, 1.435, 1.189, 1.427, 1.185, 1.275, 1.201, 1.261, 1.249, 1.431, 1.236, 1.438, 1.143, 1.273, 1.185, 1.275, 1.236, 1.438, 1.208, 1.435, 0.5653, 0.5693, 0.5653, 0.5629, 0.5698, 0.5615, 0.5698, 0.5679, 0.5663, 0.5715, 0.5653, 0.5693, 0.5698, 0.5679, 0.5686, 0.5709, 0.5653, 0.5629, 0.5665, 0.5581, 0.5684, 0.5574, 0.5698, 0.5615, 1.249, 1.431, 1.26, 1.431, 1.297, 1.541, 1.291, 1.542, 1.299, 1.393, 1.308, 1.388, 1.326, 1.52, 1.322, 1.522, 1.189, 1.427, 1.208, 1.435, 1.269, 1.547, 1.259, 1.543, 1.236, 1.438, 1.249, 1.431, 1.291, 1.542, 1.285, 1.547, 1.208, 1.435, 1.236, 1.438, 1.285, 1.547, 1.269, 1.547, -0.9604, -0.6144, -0.9335, -0.5596, -0.9928, -0.5507, -1.017, -0.6064, -0.08814, -0.478, -0.1214, -0.4301, -0.1545, -0.4611, -0.1238, -0.5111, -0.8437, -0.6459, -0.8323, -0.5828, -0.8594, -0.5822, -0.8763, -0.6408, 0.055, -0.3901, 0.009019, -0.3441, -0.02479, -0.376, 0.01089, -0.4201, -0.7047, -0.659, -0.6999, -0.5942, -0.7568, -0.5916, -0.7629, -0.6552, -0.2234, -0.5769, -0.2505, -0.5159, -0.2835, -0.5291, -0.2586, -0.59, -1.178, -0.5197, -1.138, -0.4734, -1.185, -0.4396, -1.229, -0.4831, -0.5974, -0.6554, -0.5964, -0.5988, -0.6433, -0.5888, -0.6439, -0.648, -0.1238, -0.5111, -0.1545, -0.4611, -0.1854, -0.4795, -0.1549, -0.5371, -1.058, -0.599, -1.024, -0.5402, -1.068, -0.5258, -1.105, -0.5844, -0.4452, -0.6484, -0.4546, -0.5834, -0.4894, -0.5942, -0.4815, -0.6606, -0.9053, -0.632, -0.895, -0.5694, -0.9335, -0.5596, -0.9604, -0.6144, -0.03808, -0.4453, -0.07096, -0.3968, -0.1214, -0.4301, -0.08814, -0.478, -0.2972, -0.5956, -0.3149, -0.5395, -0.3676, -0.5483, -0.3529, -0.6031, -0.8072, -0.6442, -0.7993, -0.5848, -0.8323, -0.5828, -0.8437, -0.6459, 0.09328, -0.3556, 0.0486, -0.3107, 0.009019, -0.3441, 0.055, -0.3901, -0.6637, -0.6484, -0.6644, -0.5885, -0.6999, -0.5942, -0.7047, -0.659, -0.1896, -0.5593, -0.2185, -0.4996, -0.2505, -0.5159, -0.2234, -0.5769, -1.144, -0.5595, -1.106, -0.5061, -1.138, -0.4734, -1.178, -0.5197, -0.5219, -0.6641, -0.5277, -0.5983, -0.5964, -0.5988, -0.5974, -0.6554, -1.017, -0.6064, -0.9928, -0.5507, -1.024, -0.5402, -1.058, -0.599, -0.4067, -0.629, -0.4202, -0.5728, -0.4546, -0.5834, -0.4452, -0.6484, -0.8763, -0.6408, -0.8594, -0.5822, -0.895, -0.5694, -0.9053, -0.632, 0.01089, -0.4201, -0.02479, -0.376, -0.07096, -0.3968, -0.03808, -0.4453, -0.2586, -0.59, -0.2835, -0.5291, -0.3149, -0.5395, -0.2972, -0.5956, -0.7629, -0.6552, -0.7568, -0.5916, -0.7993, -0.5848, -0.8072, -0.6442, 0.1211, -0.3201, 0.07376, -0.284, 0.0486, -0.3107, 0.09328, -0.3556, -0.6439, -0.648, -0.6433, -0.5888, -0.6644, -0.5885, -0.6637, -0.6484, -0.1549, -0.5371, -0.1854, -0.4795, -0.2185, -0.4996, -0.1896, -0.5593, -1.105, -0.5844, -1.068, -0.5258, -1.106, -0.5061, -1.144, -0.5595, -0.4815, -0.6606, -0.4894, -0.5942, -0.5277, -0.5983, -0.5219, -0.6641, -0.3529, -0.6031, -0.3676, -0.5483, -0.4202, -0.5728, -0.4067, -0.629, -0.3149, -0.5395, -0.3328, -0.4964, -0.3796, -0.5068, -0.3676, -0.5483, -0.4947, -0.5467, -0.5003, -0.4973, -0.5369, -0.5026, -0.5317, -0.5508, 0.0486, -0.3107, 0.01465, -0.2826, -0.02225, -0.3132, 0.009019, -0.3441, -0.9335, -0.5596, -0.9219, -0.516, -0.9704, -0.5085, -0.9928, -0.5507, -0.1214, -0.4301, -0.1446, -0.3921, -0.1755, -0.4216, -0.1545, -0.4611, -0.6999, -0.5942, -0.6976, -0.5474, -0.7521, -0.5449, -0.7568, -0.5916, -0.9928, -0.5507, -0.9704, -0.5085, -1.002, -0.4975, -1.024, -0.5402, -0.4546, -0.5834, -0.4609, -0.5361, -0.4947, -0.5467, -0.4894, -0.5942, -0.07096, -0.3968, -0.09769, -0.3627, -0.1446, -0.3921, -0.1214, -0.4301, -0.7568, -0.5916, -0.7521, -0.5449, -0.7931, -0.5383, -0.7993, -0.5848, -0.2185, -0.4996, -0.2385, -0.4569, -0.2695, -0.4723, -0.2505, -0.5159, -0.4894, -0.5942, -0.4947, -0.5467, -0.5317, -0.5508, -0.5277, -0.5983, -1.106, -0.5061, -1.08, -0.4667, -1.109, -0.4366, -1.138, -0.4734, -0.2505, -0.5159, -0.2695, -0.4723, -0.3016, -0.4851, -0.2835, -0.5291, -1.138, -0.4734, -1.109, -0.4366, -1.153, -0.4084, -1.185, -0.4396, -0.8594, -0.5822, -0.8518, -0.5358, -0.8857, -0.5247, -0.895, -0.5694, -0.6433, -0.5888, -0.6449, -0.5428, -0.665, -0.5421, -0.6644, -0.5885, -0.895, -0.5694, -0.8857, -0.5247, -0.9219, -0.516, -0.9335, -0.5596, -0.3676, -0.5483, -0.3796, -0.5068, -0.4259, -0.5265, -0.4202, -0.5728, -0.6644, -0.5885, -0.665, -0.5421, -0.6976, -0.5474, -0.6999, -0.5942, 0.009019, -0.3441, -0.02225, -0.3132, -0.0533, -0.3444, -0.02479, -0.376, -0.1545, -0.4611, -0.1755, -0.4216, -0.2063, -0.4381, -0.1854, -0.4795, -0.4202, -0.5728, -0.4259, -0.5265, -0.4609, -0.5361, -0.4546, -0.5834, -0.02479, -0.376, -0.0533, -0.3444, -0.09769, -0.3627, -0.07096, -0.3968, -1.024, -0.5402, -1.002, -0.4975, -1.044, -0.4844, -1.068, -0.5258, -0.1854, -0.4795, -0.2063, -0.4381, -0.2385, -0.4569, -0.2185, -0.4996, -1.068, -0.5258, -1.044, -0.4844, -1.08, -0.4667, -1.106, -0.5061, -0.7993, -0.5848, -0.7931, -0.5383, -0.8252, -0.5363, -0.8323, -0.5828, -0.5277, -0.5983, -0.5317, -0.5508, -0.5997, -0.5539, -0.5964, -0.5988, -0.8323, -0.5828, -0.8252, -0.5363, -0.8518, -0.5358, -0.8594, -0.5822, -0.2835, -0.5291, -0.3016, -0.4851, -0.3328, -0.4964, -0.3149, -0.5395, -0.5964, -0.5988, -0.5997, -0.5539, -0.6449, -0.5428, -0.6433, -0.5888, 0.07376, -0.284, 0.03807, -0.2585, 0.01465, -0.2826, 0.0486, -0.3107, -0.4317, -0.4773, -0.4474, -0.4092, -0.4796, -0.4198, -0.4664, -0.4871, -0.9219, -0.516, -0.909, -0.4717, -0.9496, -0.4661, -0.9704, -0.5085, -0.1755, -0.4216, -0.1957, -0.38, -0.2261, -0.3955, -0.2063, -0.4381, -0.5997, -0.5539, -0.6044, -0.5078, -0.6477, -0.4985, -0.6449, -0.5428, -1.002, -0.4975, -0.9806, -0.4552, -1.02, -0.4432, -1.044, -0.4844, -0.2385, -0.4569, -0.2579, -0.413, -0.2886, -0.4274, -0.2695, -0.4723, -0.665, -0.5421, -0.6665, -0.4978, -0.6964, -0.5017, -0.6976, -0.5474, -1.08, -0.4667, -1.055, -0.4268, -1.084, -0.4011, -1.109, -0.4366, -0.3016, -0.4851, -0.3204, -0.4399, -0.3514, -0.4507, -0.3328, -0.4964, 0.03807, -0.2585, 0.004208, -0.2338, -0.01794, -0.2551, 0.01465, -0.2826, -0.7521, -0.5449, -0.7476, -0.4982, -0.7867, -0.4921, -0.7931, -0.5383, -0.3796, -0.5068, -0.392, -0.4629, -0.4317, -0.4773, -0.4259, -0.5265, -0.02225, -0.3132, -0.05251, -0.283, -0.08382, -0.3119, -0.0533, -0.3444, -0.8252, -0.5363, -0.8171, -0.4898, -0.8429, -0.4882, -0.8518, -0.5358, -0.4609, -0.5361, -0.4664, -0.4871, -0.5003, -0.4973, -0.4947, -0.5467, -0.09769, -0.3627, -0.1211, -0.3303, -0.1668, -0.3585, -0.1446, -0.3921, -0.8857, -0.5247, -0.8759, -0.4795, -0.909, -0.4717, -0.9219, -0.516, -0.1446, -0.3921, -0.1668, -0.3585, -0.1957, -0.38, -0.1755, -0.4216, -0.5317, -0.5508, -0.5369, -0.5026, -0.6044, -0.5078, -0.5997, -0.5539, -0.9704, -0.5085, -0.9496, -0.4661, -0.9806, -0.4552, -1.002, -0.4975, -0.2063, -0.4381, -0.2261, -0.3955, -0.2579, -0.413, -0.2385, -0.4569, -0.6449, -0.5428, -0.6477, -0.4985, -0.6665, -0.4978, -0.665, -0.5421, -1.044, -0.4844, -1.02, -0.4432, -1.055, -0.4268, -1.08, -0.4667, -0.2695, -0.4723, -0.2886, -0.4274, -0.3204, -0.4399, -0.3016, -0.4851, -0.6976, -0.5474, -0.6964, -0.5017, -0.7476, -0.4982, -0.7521, -0.5449, -1.109, -0.4366, -1.084, -0.4011, -1.124, -0.3778, -1.153, -0.4084, -0.3328, -0.4964, -0.3514, -0.4507, -0.392, -0.4629, -0.3796, -0.5068, 0.01465, -0.2826, -0.01794, -0.2551, -0.05251, -0.283, -0.02225, -0.3132, -0.7931, -0.5383, -0.7867, -0.4921, -0.8171, -0.4898, -0.8252, -0.5363, -0.4259, -0.5265, -0.4317, -0.4773, -0.4664, -0.4871, -0.4609, -0.5361, -0.0533, -0.3444, -0.08382, -0.3119, -0.1211, -0.3303, -0.09769, -0.3627, -0.8518, -0.5358, -0.8429, -0.4882, -0.8759, -0.4795, -0.8857, -0.5247, -0.3727, -0.3846, -0.3919, -0.3218, -0.4271, -0.3311, -0.4096, -0.3951, -0.08382, -0.3119, -0.1205, -0.2641, -0.1536, -0.2798, -0.1211, -0.3303, -0.8429, -0.4882, -0.83, -0.4238, -0.8608, -0.4149, -0.8759, -0.4795, -0.5003, -0.4973, -0.5109, -0.4306, -0.545, -0.4361, -0.5369, -0.5026, -0.909, -0.4717, -0.8925, -0.4073, -0.9281, -0.406, -0.9496, -0.4661, -0.1957, -0.38, -0.2254, -0.322, -0.2539, -0.3362, -0.2261, -0.3955, -0.6044, -0.5078, -0.6053, -0.441, -0.6463, -0.433, -0.6477, -0.4985, -0.9806, -0.4552, -0.9556, -0.3972, -0.9927, -0.3867, -1.02, -0.4432, -0.2579, -0.413, -0.2844, -0.3517, -0.3135, -0.3645, -0.2886, -0.4274, -0.6665, -0.4978, -0.665, -0.4326, -0.6905, -0.4345, -0.6964, -0.5017, -1.055, -0.4268, -1.024, -0.3739, -1.053, -0.353, -1.084, -0.4011, -0.3204, -0.4399, -0.3436, -0.3754, -0.3727, -0.3846, -0.3514, -0.4507, 0.004208, -0.2338, -0.03583, -0.1967, -0.05744, -0.2147, -0.01794, -0.2551, -0.7476, -0.4982, -0.7403, -0.4328, -0.7774, -0.4272, -0.7867, -0.4921, -0.392, -0.4629, -0.4096, -0.3951, -0.4474, -0.4092, -0.4317, -0.4773, -0.05251, -0.283, -0.09052, -0.2394, -0.1205, -0.2641, -0.08382, -0.3119, -0.8171, -0.4898, -0.8062, -0.425, -0.83, -0.4238, -0.8429, -0.4882, -0.4664, -0.4871, -0.4796, -0.4198, -0.5109, -0.4306, -0.5003, -0.4973, -0.1211, -0.3303, -0.1536, -0.2798, -0.1979, -0.3047, -0.1668, -0.3585, -0.8759, -0.4795, -0.8608, -0.4149, -0.8925, -0.4073, -0.909, -0.4717, -0.1668, -0.3585, -0.1979, -0.3047, -0.2254, -0.322, -0.1957, -0.38, -0.5369, -0.5026, -0.545, -0.4361, -0.6053, -0.441, -0.6044, -0.5078, -0.9496, -0.4661, -0.9281, -0.406, -0.9556, -0.3972, -0.9806, -0.4552, -0.2261, -0.3955, -0.2539, -0.3362, -0.2844, -0.3517, -0.2579, -0.413, -0.6477, -0.4985, -0.6463, -0.433, -0.665, -0.4326, -0.6665, -0.4978, -1.02, -0.4432, -0.9927, -0.3867, -1.024, -0.3739, -1.055, -0.4268, -0.2886, -0.4274, -0.3135, -0.3645, -0.3436, -0.3754, -0.3204, -0.4399, -0.6964, -0.5017, -0.6905, -0.4345, -0.7403, -0.4328, -0.7476, -0.4982, -1.084, -0.4011, -1.053, -0.353, -1.091, -0.3333, -1.124, -0.3778, -0.3514, -0.4507, -0.3727, -0.3846, -0.4096, -0.3951, -0.392, -0.4629, -0.01794, -0.2551, -0.05744, -0.2147, -0.09052, -0.2394, -0.05251, -0.283, -0.7867, -0.4921, -0.7774, -0.4272, -0.8062, -0.425, -0.8171, -0.4898, -0.2254, -0.252, -0.25, -0.199, -0.2756, -0.211, -0.2517, -0.2663, -0.05744, -0.2147, -0.09187, -0.175, -0.1241, -0.196, -0.09052, -0.2394, -0.7774, -0.4272, -0.7697, -0.3616, -0.7983, -0.3596, -0.8062, -0.425, -0.4474, -0.4092, -0.4632, -0.3443, -0.4942, -0.353, -0.4796, -0.4198, -0.1205, -0.2641, -0.1521, -0.2145, -0.1826, -0.2301, -0.1536, -0.2798, -0.83, -0.4238, -0.8201, -0.3567, -0.8468, -0.3531, -0.8608, -0.4149, -0.5109, -0.4306, -0.5268, -0.3601, -0.5619, -0.3659, -0.545, -0.4361, -0.8925, -0.4073, -0.8803, -0.3485, -0.9076, -0.3451, -0.9281, -0.406, -0.2254, -0.322, -0.2517, -0.2663, -0.279, -0.2789, -0.2539, -0.3362, -0.6053, -0.441, -0.6051, -0.3671, -0.6475, -0.3668, -0.6463, -0.433, -0.9556, -0.3972, -0.9301, -0.3397, -0.9669, -0.3311, -0.9927, -0.3867, -0.2844, -0.3517, -0.3081, -0.2927, -0.3357, -0.3041, -0.3135, -0.3645, -0.665, -0.4326, -0.6661, -0.3667, -0.6929, -0.364, -0.6905, -0.4345, -1.024, -0.3739, -0.9983, -0.3204, -1.025, -0.3075, -1.053, -0.353, -0.3436, -0.3754, -0.3642, -0.3137, -0.3919, -0.3218, -0.3727, -0.3846, -0.03583, -0.1967, -0.07201, -0.1571, -0.09187, -0.175, -0.05744, -0.2147, -0.7403, -0.4328, -0.7333, -0.3637, -0.7697, -0.3616, -0.7774, -0.4272, -0.4096, -0.3951, -0.4271, -0.3311, -0.4632, -0.3443, -0.4474, -0.4092, -0.09052, -0.2394, -0.1241, -0.196, -0.1521, -0.2145, -0.1205, -0.2641, -0.8062, -0.425, -0.7983, -0.3596, -0.8201, -0.3567, -0.83, -0.4238, -0.4796, -0.4198, -0.4942, -0.353, -0.5268, -0.3601, -0.5109, -0.4306, -0.1536, -0.2798, -0.1826, -0.2301, -0.2254, -0.252, -0.1979, -0.3047, -0.8608, -0.4149, -0.8468, -0.3531, -0.8803, -0.3485, -0.8925, -0.4073, -0.1979, -0.3047, -0.2254, -0.252, -0.2517, -0.2663, -0.2254, -0.322, -0.545, -0.4361, -0.5619, -0.3659, -0.6051, -0.3671, -0.6053, -0.441, -0.9281, -0.406, -0.9076, -0.3451, -0.9301, -0.3397, -0.9556, -0.3972, -0.2539, -0.3362, -0.279, -0.2789, -0.3081, -0.2927, -0.2844, -0.3517, -0.6463, -0.433, -0.6475, -0.3668, -0.6661, -0.3667, -0.665, -0.4326, -0.9927, -0.3867, -0.9669, -0.3311, -0.9983, -0.3204, -1.024, -0.3739, -0.3135, -0.3645, -0.3357, -0.3041, -0.3642, -0.3137, -0.3436, -0.3754, -0.6905, -0.4345, -0.6929, -0.364, -0.7333, -0.3637, -0.7403, -0.4328, -1.053, -0.353, -1.025, -0.3075, -1.058, -0.29, -1.091, -0.3333, -0.5619, -0.3659, -0.5696, -0.2985, -0.6094, -0.2995, -0.6051, -0.3671, -0.9076, -0.3451, -0.8913, -0.2857, -0.9122, -0.2821, -0.9301, -0.3397, -0.279, -0.2789, -0.3012, -0.2222, -0.3292, -0.2344, -0.3081, -0.2927, -0.6475, -0.3668, -0.649, -0.3004, -0.6653, -0.2998, -0.6661, -0.3667, -0.9669, -0.3311, -0.9471, -0.2762, -0.9771, -0.2684, -0.9983, -0.3204, -0.3357, -0.3041, -0.3558, -0.2444, -0.383, -0.2528, -0.3642, -0.3137, -0.6929, -0.364, -0.6912, -0.2992, -0.729, -0.2991, -0.7333, -0.3637, -1.025, -0.3075, -1.003, -0.2588, -1.037, -0.2457, -1.058, -0.29, -0.3919, -0.3218, -0.4093, -0.26, -0.4443, -0.2701, -0.4271, -0.3311, -0.09187, -0.175, -0.1222, -0.1351, -0.1536, -0.1521, -0.1241, -0.196, -0.7697, -0.3616, -0.7629, -0.2979, -0.7896, -0.2965, -0.7983, -0.3596, -0.4632, -0.3443, -0.4766, -0.2796, -0.5062, -0.2872, -0.4942, -0.353, -0.1521, -0.2145, -0.1804, -0.1671, -0.2093, -0.1803, -0.1826, -0.2301, -0.8201, -0.3567, -0.8099, -0.2944, -0.8348, -0.2917, -0.8468, -0.3531, -0.5268, -0.3601, -0.5369, -0.2933, -0.5696, -0.2985, -0.5619, -0.3659, -0.8803, -0.3485, -0.8662, -0.2883, -0.8913, -0.2857, -0.9076, -0.3451, -0.2517, -0.2663, -0.2756, -0.211, -0.3012, -0.2222, -0.279, -0.2789, -0.6051, -0.3671, -0.6094, -0.2995, -0.649, -0.3004, -0.6475, -0.3668, -0.9301, -0.3397, -0.9122, -0.2821, -0.9471, -0.2762, -0.9669, -0.3311, -0.3081, -0.2927, -0.3292, -0.2344, -0.3558, -0.2444, -0.3357, -0.3041, -0.6661, -0.3667, -0.6653, -0.2998, -0.6912, -0.2992, -0.6929, -0.364, -0.9983, -0.3204, -0.9771, -0.2684, -1.003, -0.2588, -1.025, -0.3075, -0.3642, -0.3137, -0.383, -0.2528, -0.4093, -0.26, -0.3919, -0.3218, -0.07201, -0.1571, -0.1026, -0.1198, -0.1222, -0.1351, -0.09187, -0.175, -0.7333, -0.3637, -0.729, -0.2991, -0.7629, -0.2979, -0.7697, -0.3616, -0.4271, -0.3311, -0.4443, -0.2701, -0.4766, -0.2796, -0.4632, -0.3443, -0.1241, -0.196, -0.1536, -0.1521, -0.1804, -0.1671, -0.1521, -0.2145, -0.7983, -0.3596, -0.7896, -0.2965, -0.8099, -0.2944, -0.8201, -0.3567, -0.4942, -0.353, -0.5062, -0.2872, -0.5369, -0.2933, -0.5268, -0.3601, -0.1826, -0.2301, -0.2093, -0.1803, -0.25, -0.199, -0.2254, -0.252, -0.8468, -0.3531, -0.8348, -0.2917, -0.8662, -0.2883, -0.8803, -0.3485, -0.5369, -0.2933, -0.5314, -0.2276, -0.5939, -0.2358, -0.5696, -0.2985, -0.2093, -0.1803, -0.2512, -0.1404, -0.25, -0.199, -0.5062, -0.2872, -0.5314, -0.2276, -0.5369, -0.2933, -0.8099, -0.2944, -0.8139, -0.2352, -0.8348, -0.2917, -0.25, -0.199, -0.2512, -0.1404, -0.3086, -0.1634, -0.2756, -0.211, -1.003, -0.2588, -0.9734, -0.2143, -1.034, -0.1991, -1.037, -0.2457, -0.3012, -0.2222, -0.3086, -0.1634, -0.361, -0.1828, -0.3292, -0.2344, -0.3292, -0.2344, -0.361, -0.1828, -0.3558, -0.2444, -0.8662, -0.2883, -0.8675, -0.2309, -0.8913, -0.2857, -0.7629, -0.2979, -0.7705, -0.2377, -0.7896, -0.2965, -0.4093, -0.26, -0.4118, -0.1981, -0.4737, -0.2146, -0.4443, -0.2701, -0.1536, -0.1521, -0.1909, -0.1151, -0.1804, -0.1671, -0.6912, -0.2992, -0.708, -0.2387, -0.729, -0.2991, -0.8913, -0.2857, -0.8675, -0.2309, -0.9162, -0.2254, -0.9122, -0.2821, -0.2756, -0.211, -0.3086, -0.1634, -0.3012, -0.2222, -0.9471, -0.2762, -0.9162, -0.2254, -0.9734, -0.2143, -0.9771, -0.2684, -0.3558, -0.2444, -0.361, -0.1828, -0.4118, -0.1981, -0.383, -0.2528, -0.9771, -0.2684, -0.9734, -0.2143, -1.003, -0.2588, -0.383, -0.2528, -0.4118, -0.1981, -0.4093, -0.26, -0.7896, -0.2965, -0.7705, -0.2377, -0.8139, -0.2352, -0.8099, -0.2944, -0.1804, -0.1671, -0.1909, -0.1151, -0.2512, -0.1404, -0.2093, -0.1803, -0.8348, -0.2917, -0.8139, -0.2352, -0.8675, -0.2309, -0.8662, -0.2883, -0.4766, -0.2796, -0.4737, -0.2146, -0.5314, -0.2276, -0.5062, -0.2872, -0.729, -0.2991, -0.708, -0.2387, -0.7705, -0.2377, -0.7629, -0.2979, -0.4443, -0.2701, -0.4737, -0.2146, -0.4766, -0.2796, -0.5696, -0.2985, -0.5939, -0.2358, -0.6094, -0.2995, -0.1026, -0.1198, -0.1374, -0.09027, -0.1222, -0.1351, -0.1222, -0.1351, -0.1374, -0.09027, -0.1909, -0.1151, -0.1536, -0.1521, -0.9122, -0.2821, -0.9162, -0.2254, -0.9471, -0.2762, -0.649, -0.3004, -0.6578, -0.2383, -0.6653, -0.2998, -0.6653, -0.2998, -0.6578, -0.2383, -0.708, -0.2387, -0.6912, -0.2992, -0.6094, -0.2995, -0.5939, -0.2358, -0.6578, -0.2383, -0.649, -0.3004])
me_cylinder_010.materials.append(mat_decoration_tree_dead_3_wood_4)
me_cylinder_010.use_remesh_preserve_volume = False
me_cylinder_010.use_remesh_preserve_attributes = False
me_cylinder_010.use_mirror_vertex_groups = False
me_cylinder_010.update()

# ---- objects
ob_cylinder_013 = bpy.data.objects.new('Cylinder.013', me_cylinder_010)

# ---- transforms, parenting, visibility, modifiers, constraints
ob_cylinder_013.location = (0.01717, 0.0, 1.0)
ob_cylinder_013.lineart.crease_threshold = 0.0
_m = ob_cylinder_013.modifiers.new('Decimate', 'DECIMATE')
_m.ratio = 0.5

# ---- collection membership
col_collection_1.objects.link(ob_cylinder_013)

# ---- scene / render settings (as saved in the file)
scene.frame_start = 1; scene.frame_end = 250; scene.frame_set(1)
scene.render.engine = 'CYCLES'
scene.render.resolution_percentage = 50
scene.render.dither_intensity = 0.0
scene.cycles.use_denoising = False
scene.cycles.samples = 10
scene.cycles.sampling_pattern = 'TABULATED_SOBOL'
scene.cycles.light_sampling_threshold = 0.0
scene.cycles.use_adaptive_sampling = False
scene.cycles.use_light_tree = False
scene.cycles.blur_glossy = 0.0
scene.cycles.volume_bounces = 1
scene.cycles.pixel_filter_type = 'GAUSSIAN'
scene.cycles.sample_clamp_indirect = 0.0
scene.view_settings.view_transform = 'Standard'
bpy.context.view_layer.update()

# ---- added for rendering (the .blend has no active camera and no usable light): camera, sun
cam_auto = bpy.data.cameras.new('AutoCamera')
cam_auto.lens = 50.0
cam_auto.sensor_width = 36.0
cam_auto.clip_end = 1000.0
ob_auto_camera = bpy.data.objects.new('AutoCamera', cam_auto)
scene.collection.objects.link(ob_auto_camera)
ob_auto_camera.location = (9.33967, -11.0733, 12.1891)
ob_auto_camera.rotation_euler = (1.09748, -7.21219e-08, 0.694738)
scene.camera = ob_auto_camera
light_auto_sun = bpy.data.lights.new('AutoSun', 'SUN')
light_auto_sun.energy = 3.0
light_auto_sun.angle = 0.0523599
ob_auto_sun = bpy.data.objects.new('AutoSun', light_auto_sun)
scene.collection.objects.link(ob_auto_sun)
ob_auto_sun.rotation_euler = (0.872665, 0.174533, 0.523599)
bpy.context.view_layer.update()

